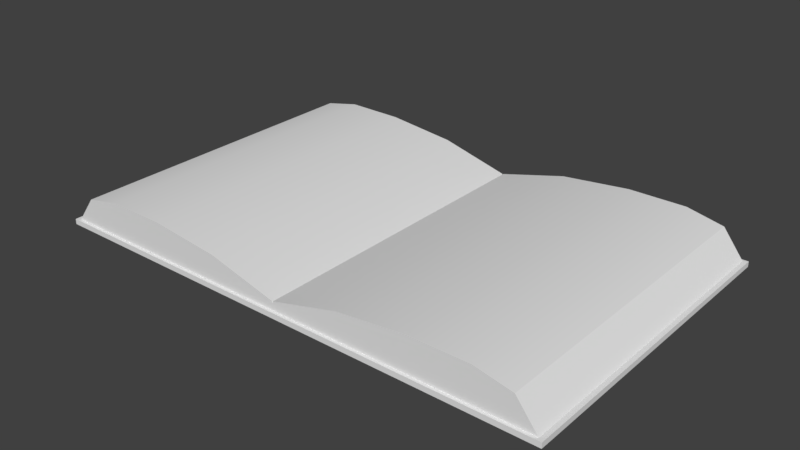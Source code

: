 # Source: openbook1.blend  (saved by Blender 2.78.0; exported with 4.5.12 LTS)
import bpy
from mathutils import Matrix  # noqa: F401  (used for matrix-valued properties, if any)

bpy.ops.wm.read_factory_settings(use_empty=True)
scene = bpy.context.scene
scene.name = 'Scene'

# ---- collections
col_collection_1 = bpy.data.collections.new('Collection 1'); scene.collection.children.link(col_collection_1)

# ---- materials (node trees are filled in below, after node groups)
mat_mia_material_x2sg = bpy.data.materials.new('mia_material_x2SG')
mat_mia_material_x2sg.alpha_threshold = 0.0
mat_mia_material_x2sg.use_transparent_shadow = False
mat_mia_material_x2sg.roughness = 0.5

# ---- material node trees

# ---- world
world_world = bpy.data.worlds.new('World'); scene.world = world_world
world_world.color = (0.05088, 0.05088, 0.05088)
world_world.use_sun_shadow = False
world_world.sun_shadow_jitter_overblur = 0.0
world_world.cycles.sampling_method = 'MANUAL'

# ---- meshes
me_polysurface1 = bpy.data.meshes.new('polySurface1')
me_polysurface1.from_pydata([(-12.05, 0.213, -7.534), (-12.03, 0.232, -7.534), (-12.03, 0.232, -7.555), (-12.05, 0.213, -7.555), (-0.03012, 0.213, -7.555), (-3.013, 0.213, -7.555), (-3.018, 0.2319, -7.555), (-0.03011, 0.2212, -7.555), (-0.03012, -0.0365, -7.534), (-3.013, -0.0365, -7.534), (-3.013, -0.0365, -7.555), (-0.03012, -0.0365, -7.555), (-0.03011, 0.2212, 7.555), (-3.018, 0.2319, 7.555), (-3.013, 0.213, 7.555), (-0.03012, 0.213, 7.555), (-0.02968, 0.6424, -7.555), (-3.296, 1.482, -7.555), (-3.296, 1.482, -7.534), (-0.02968, 0.6424, -7.534), (-6.036, 0.2387, -7.555), (-6.025, 0.213, -7.555), (-9.038, 0.213, -7.555), (-9.043, 0.2389, -7.555), (-6.025, -0.0365, -7.534), (-9.038, -0.0365, -7.534), (-9.038, -0.0365, -7.555), (-6.025, -0.0365, -7.555), (-6.036, 0.2387, 7.555), (-9.043, 0.2389, 7.555), (-9.038, 0.213, 7.555), (-6.025, 0.213, 7.555), (-6.592, 1.836, -7.555), (-9.321, 1.847, -7.555), (-9.321, 1.847, -7.534), (-6.592, 1.836, -7.534), (-11.04, 1.49, -7.555), (-11.04, 1.49, -7.534), (-12.02, 0.213, -7.555), (-12.0, 0.2321, -7.555), (-12.02, -0.0365, -7.534), (-12.02, -0.0365, -7.555), (-12.0, 0.2321, 7.555), (-12.02, 0.213, 7.555), (0.0, 0.549, -7.534), (0.0, 0.549, -7.555), (0.0, 0.2194, -7.555), (0.0, 0.213, -7.555), (0.0, -0.0365, -7.555), (0.0, -0.0365, -7.534), (0.0, 0.213, 7.555), (0.0, 0.2194, 7.555), (-0.03065, 0.213, -7.687), (-0.03065, -0.0365, -7.687), (-3.065, -0.0365, -7.687), (-3.065, 0.213, -7.687), (-3.065, 0.213, 7.687), (-3.065, -0.0365, 7.687), (-0.03065, -0.0365, 7.687), (-0.03065, 0.213, 7.687), (-6.13, 0.213, -7.687), (-6.13, -0.0365, -7.687), (-9.195, -0.0365, -7.687), (-9.195, 0.213, -7.687), (-9.195, 0.213, 7.687), (-9.195, -0.0365, 7.687), (-6.13, -0.0365, 7.687), (-6.13, 0.213, 7.687), (-12.23, -0.0365, -7.687), (-12.23, 0.213, -7.687), (-12.26, 0.213, -7.687), (-12.26, -0.0365, -7.687), (-12.26, -0.0365, -7.665), (-12.26, 0.213, -7.665), (-12.23, 0.213, 7.687), (-12.23, -0.0365, 7.687), (0.0, 0.213, -7.687), (0.0, -0.0365, -7.687), (0.0, -0.0365, 7.687), (0.0, 0.213, 7.687), (-0.03025, 0.213, -7.585), (-3.025, 0.213, -7.585), (-3.025, 0.213, 7.585), (-0.03025, 0.213, 7.585), (-0.03012, -0.0365, 7.555), (-3.013, -0.0365, 7.555), (-6.05, 0.213, -7.585), (-9.074, 0.213, -7.585), (-9.074, 0.213, 7.585), (-6.05, 0.213, 7.585), (-6.025, -0.0365, 7.555), (-9.038, -0.0365, 7.555), (-12.07, 0.213, -7.585), (-12.1, 0.213, -7.585), (-12.1, 0.213, -7.564), (-12.05, -0.0365, -7.534), (-12.05, -0.0365, -7.555), (-12.07, 0.213, 7.585), (-12.02, -0.0365, 7.555), (0.0, 0.213, -7.585), (0.0, 0.213, 7.585), (0.0, -0.0365, 7.555), (-9.321, 1.847, 7.555), (-11.04, 1.49, 7.555), (-11.06, 1.463, 7.555), (-9.314, 1.811, 7.555), (-6.592, 1.836, 7.555), (-6.577, 1.8, 7.555), (-3.296, 1.482, 7.555), (-3.289, 1.455, 7.555), (-0.02968, 0.6424, 7.555), (-0.02969, 0.6309, 7.555), (0.0, 0.54, 7.555), (0.0, 0.549, 7.555), (0.0, 0.54, -7.555), (-0.02969, 0.6309, -7.555), (-3.289, 1.455, -7.555), (-6.577, 1.8, -7.555), (-9.314, 1.811, -7.555), (-11.06, 1.463, -7.555), (-11.06, 1.486, -7.534), (-11.06, 1.486, -7.555), (-11.08, 1.459, -7.555), (-11.08, 1.459, -7.534), (-12.03, 0.232, 7.555), (-11.08, 1.459, 7.555), (-11.08, 1.459, 7.538), (-12.03, 0.232, 7.538), (-12.05, 0.213, 7.555), (-12.05, 0.213, 7.538), (-12.1, 0.213, 7.569), (-12.1, 0.213, 7.585), (-12.26, 0.213, 7.669), (-12.26, 0.213, 7.687), (-12.26, -0.0365, 7.669), (-12.26, -0.0365, 7.687), (-12.05, -0.0365, 7.555), (-12.05, -0.0365, 7.538), (-12.02, -0.0365, 7.538), (-9.038, -0.0365, 7.538), (-6.025, -0.0365, 7.538), (-3.013, -0.0365, 7.538), (-0.03012, -0.0365, 7.538), (0.0, -0.0365, 7.538), (-0.02968, 0.6424, 7.538), (0.0, 0.549, 7.538), (-3.296, 1.482, 7.538), (-6.592, 1.836, 7.538), (-9.321, 1.847, 7.538), (-11.04, 1.49, 7.538), (-11.06, 1.486, 7.555), (-11.06, 1.486, 7.538), (12.05, 0.213, -7.534), (12.05, 0.213, -7.555), (12.03, 0.232, -7.555), (12.03, 0.232, -7.534), (0.03012, 0.213, -7.555), (0.03011, 0.2212, -7.555), (3.018, 0.2319, -7.555), (3.013, 0.213, -7.555), (0.03012, -0.0365, -7.534), (0.03012, -0.0365, -7.555), (3.013, -0.0365, -7.555), (3.013, -0.0365, -7.534), (0.03011, 0.2212, 7.555), (0.03012, 0.213, 7.555), (3.013, 0.213, 7.555), (3.018, 0.2319, 7.555), (0.02968, 0.6424, -7.555), (0.02968, 0.6424, -7.534), (3.296, 1.482, -7.534), (3.296, 1.482, -7.555), (6.036, 0.2387, -7.555), (9.043, 0.2389, -7.555), (9.038, 0.213, -7.555), (6.025, 0.213, -7.555), (6.025, -0.0365, -7.534), (6.025, -0.0365, -7.555), (9.038, -0.0365, -7.555), (9.038, -0.0365, -7.534), (6.036, 0.2387, 7.555), (6.025, 0.213, 7.555), (9.038, 0.213, 7.555), (9.043, 0.2389, 7.555), (6.592, 1.836, -7.555), (6.592, 1.836, -7.534), (9.321, 1.847, -7.534), (9.321, 1.847, -7.555), (11.04, 1.49, -7.534), (11.04, 1.49, -7.555), (12.0, 0.2321, -7.555), (12.02, 0.213, -7.555), (12.02, -0.0365, -7.555), (12.02, -0.0365, -7.534), (12.02, 0.213, 7.555), (12.0, 0.2321, 7.555), (0.03065, 0.213, -7.687), (3.065, 0.213, -7.687), (3.065, -0.0365, -7.687), (0.03065, -0.0365, -7.687), (3.065, 0.213, 7.687), (0.03065, 0.213, 7.687), (0.03065, -0.0365, 7.687), (3.065, -0.0365, 7.687), (6.13, 0.213, -7.687), (9.195, 0.213, -7.687), (9.195, -0.0365, -7.687), (6.13, -0.0365, -7.687), (9.195, 0.213, 7.687), (6.13, 0.213, 7.687), (6.13, -0.0365, 7.687), (9.195, -0.0365, 7.687), (12.23, 0.213, -7.687), (12.23, -0.0365, -7.687), (12.26, 0.213, -7.687), (12.26, 0.213, -7.665), (12.26, -0.0365, -7.665), (12.26, -0.0365, -7.687), (12.23, 0.213, 7.687), (12.23, -0.0365, 7.687), (3.025, 0.213, -7.585), (0.03025, 0.213, -7.585), (0.03025, 0.213, 7.585), (3.025, 0.213, 7.585), (0.03012, -0.0365, 7.555), (3.013, -0.0365, 7.555), (9.074, 0.213, -7.585), (6.05, 0.213, -7.585), (6.05, 0.213, 7.585), (9.074, 0.213, 7.585), (6.025, -0.0365, 7.555), (9.038, -0.0365, 7.555), (12.07, 0.213, -7.585), (12.1, 0.213, -7.564), (12.1, 0.213, -7.585), (12.05, -0.0365, -7.534), (12.05, -0.0365, -7.555), (12.07, 0.213, 7.585), (12.02, -0.0365, 7.555), (9.321, 1.847, 7.555), (9.314, 1.811, 7.555), (11.06, 1.463, 7.555), (11.04, 1.49, 7.555), (6.592, 1.836, 7.555), (6.577, 1.8, 7.555), (3.296, 1.482, 7.555), (3.289, 1.455, 7.555), (0.02968, 0.6424, 7.555), (0.02969, 0.6309, 7.555), (0.02969, 0.6309, -7.555), (3.289, 1.455, -7.555), (6.577, 1.8, -7.555), (9.314, 1.811, -7.555), (11.06, 1.463, -7.555), (11.06, 1.486, -7.534), (11.08, 1.459, -7.534), (11.08, 1.459, -7.555), (11.06, 1.486, -7.555), (12.03, 0.232, 7.555), (12.03, 0.232, 7.538), (11.08, 1.459, 7.538), (11.08, 1.459, 7.555), (12.05, 0.213, 7.555), (12.05, 0.213, 7.538), (12.1, 0.213, 7.569), (12.1, 0.213, 7.585), (12.26, 0.213, 7.669), (12.26, 0.213, 7.687), (12.26, -0.0365, 7.669), (12.26, -0.0365, 7.687), (12.05, -0.0365, 7.555), (12.05, -0.0365, 7.538), (9.038, -0.0365, 7.538), (12.02, -0.0365, 7.538), (6.025, -0.0365, 7.538), (3.013, -0.0365, 7.538), (0.03012, -0.0365, 7.538), (0.02968, 0.6424, 7.538), (3.296, 1.482, 7.538), (6.592, 1.836, 7.538), (9.321, 1.847, 7.538), (11.04, 1.49, 7.538), (11.06, 1.486, 7.538), (11.06, 1.486, 7.555)], [], [(0, 1, 2, 3), (4, 5, 6, 7), (8, 9, 10, 11), (12, 13, 14, 15), (16, 17, 18, 19), (20, 21, 22, 23), (24, 25, 26, 27), (28, 29, 30, 31), (32, 33, 34, 35), (17, 32, 35, 18), (5, 21, 20, 6), (9, 24, 27, 10), (13, 28, 31, 14), (33, 36, 37, 34), (22, 38, 39, 23), (25, 40, 41, 26), (29, 42, 43, 30), (16, 19, 44, 45), (46, 47, 4, 7), (48, 49, 8, 11), (50, 51, 12, 15), (52, 53, 54, 55), (56, 57, 58, 59), (60, 61, 62, 63), (64, 65, 66, 67), (55, 54, 61, 60), (67, 66, 57, 56), (63, 62, 68, 69), (70, 71, 72, 73), (74, 75, 65, 64), (76, 77, 53, 52), (59, 58, 78, 79), (4, 80, 81, 5), (10, 54, 53, 11), (14, 82, 83, 15), (84, 58, 57, 85), (21, 86, 87, 22), (26, 62, 61, 27), (30, 88, 89, 31), (90, 66, 65, 91), (5, 81, 86, 21), (27, 61, 54, 10), (31, 89, 82, 14), (85, 57, 66, 90), (22, 87, 92, 38), (41, 68, 62, 26), (3, 93, 94, 0), (95, 72, 71, 96), (43, 97, 88, 30), (91, 65, 75, 98), (47, 99, 80, 4), (11, 53, 77, 48), (15, 83, 100, 50), (101, 78, 58, 84), (102, 103, 104, 105), (106, 102, 105, 107), (108, 106, 107, 109), (110, 108, 109, 111), (112, 113, 110, 111), (45, 114, 115, 16), (116, 17, 16, 115), (117, 32, 17, 116), (32, 117, 118, 33), (119, 36, 33, 118), (120, 121, 122, 123), (114, 46, 7, 115), (6, 116, 115, 7), (20, 117, 116, 6), (117, 20, 23, 118), (39, 119, 118, 23), (1, 123, 122, 2), (105, 104, 42, 29), (107, 105, 29, 28), (109, 107, 28, 13), (111, 109, 13, 12), (51, 112, 111, 12), (83, 59, 79, 100), (82, 56, 59, 83), (89, 67, 56, 82), (88, 64, 67, 89), (97, 74, 64, 88), (93, 70, 73, 94), (87, 63, 69, 92), (86, 60, 63, 87), (81, 55, 60, 86), (80, 52, 55, 81), (99, 76, 52, 80), (124, 125, 126, 127), (128, 124, 127, 129), (130, 131, 128, 129), (132, 133, 131, 130), (134, 135, 133, 132), (136, 135, 134, 137), (91, 98, 138, 139), (90, 91, 139, 140), (85, 90, 140, 141), (84, 85, 141, 142), (143, 101, 84, 142), (144, 110, 113, 145), (146, 108, 110, 144), (147, 106, 108, 146), (148, 102, 106, 147), (149, 103, 102, 148), (125, 150, 151, 126), (127, 126, 123, 1), (129, 127, 1, 0), (94, 130, 129, 0), (73, 132, 130, 94), (72, 134, 132, 73), (137, 134, 72, 95), (139, 138, 40, 25), (140, 139, 25, 24), (141, 140, 24, 9), (142, 141, 9, 8), (49, 143, 142, 8), (19, 144, 145, 44), (18, 146, 144, 19), (35, 147, 146, 18), (34, 148, 147, 35), (37, 149, 148, 34), (151, 120, 123, 126), (122, 121, 36, 119), (2, 122, 119, 39), (38, 3, 2, 39), (92, 93, 3, 38), (69, 70, 93, 92), (68, 71, 70, 69), (96, 71, 68, 41), (40, 95, 96, 41), (138, 137, 95, 40), (98, 136, 137, 138), (75, 135, 136, 98), (133, 135, 75, 74), (131, 133, 74, 97), (128, 131, 97, 43), (42, 124, 128, 43), (104, 125, 124, 42), (103, 150, 125, 104), (151, 150, 103, 149), (120, 151, 149, 37), (36, 121, 120, 37), (152, 153, 154, 155), (156, 157, 158, 159), (160, 161, 162, 163), (164, 165, 166, 167), (168, 169, 170, 171), (172, 173, 174, 175), (176, 177, 178, 179), (180, 181, 182, 183), (184, 185, 186, 187), (171, 170, 185, 184), (159, 158, 172, 175), (163, 162, 177, 176), (167, 166, 181, 180), (187, 186, 188, 189), (174, 173, 190, 191), (179, 178, 192, 193), (183, 182, 194, 195), (168, 45, 44, 169), (46, 157, 156, 47), (48, 161, 160, 49), (50, 165, 164, 51), (196, 197, 198, 199), (200, 201, 202, 203), (204, 205, 206, 207), (208, 209, 210, 211), (197, 204, 207, 198), (209, 200, 203, 210), (205, 212, 213, 206), (214, 215, 216, 217), (218, 208, 211, 219), (76, 196, 199, 77), (201, 79, 78, 202), (156, 159, 220, 221), (162, 161, 199, 198), (166, 165, 222, 223), (224, 225, 203, 202), (175, 174, 226, 227), (178, 177, 207, 206), (182, 181, 228, 229), (230, 231, 211, 210), (159, 175, 227, 220), (177, 162, 198, 207), (181, 166, 223, 228), (225, 230, 210, 203), (174, 191, 232, 226), (192, 178, 206, 213), (153, 152, 233, 234), (235, 236, 217, 216), (194, 182, 229, 237), (231, 238, 219, 211), (47, 156, 221, 99), (161, 48, 77, 199), (165, 50, 100, 222), (101, 224, 202, 78), (239, 240, 241, 242), (243, 244, 240, 239), (245, 246, 244, 243), (247, 248, 246, 245), (112, 248, 247, 113), (45, 168, 249, 114), (250, 249, 168, 171), (251, 250, 171, 184), (184, 187, 252, 251), (253, 252, 187, 189), (254, 255, 256, 257), (114, 249, 157, 46), (158, 157, 249, 250), (172, 158, 250, 251), (251, 252, 173, 172), (190, 173, 252, 253), (155, 154, 256, 255), (240, 183, 195, 241), (244, 180, 183, 240), (246, 167, 180, 244), (248, 164, 167, 246), (51, 164, 248, 112), (222, 100, 79, 201), (223, 222, 201, 200), (228, 223, 200, 209), (229, 228, 209, 208), (237, 229, 208, 218), (234, 233, 215, 214), (226, 232, 212, 205), (227, 226, 205, 204), (220, 227, 204, 197), (221, 220, 197, 196), (99, 221, 196, 76), (258, 259, 260, 261), (262, 263, 259, 258), (264, 263, 262, 265), (266, 264, 265, 267), (268, 266, 267, 269), (270, 271, 268, 269), (231, 272, 273, 238), (230, 274, 272, 231), (225, 275, 274, 230), (224, 276, 275, 225), (143, 276, 224, 101), (277, 145, 113, 247), (278, 277, 247, 245), (279, 278, 245, 243), (280, 279, 243, 239), (281, 280, 239, 242), (261, 260, 282, 283), (259, 155, 255, 260), (263, 152, 155, 259), (233, 152, 263, 264), (215, 233, 264, 266), (216, 215, 266, 268), (271, 235, 216, 268), (272, 179, 193, 273), (274, 176, 179, 272), (275, 163, 176, 274), (276, 160, 163, 275), (49, 160, 276, 143), (169, 44, 145, 277), (170, 169, 277, 278), (185, 170, 278, 279), (186, 185, 279, 280), (188, 186, 280, 281), (282, 260, 255, 254), (256, 253, 189, 257), (154, 190, 253, 256), (191, 190, 154, 153), (232, 191, 153, 234), (212, 232, 234, 214), (213, 212, 214, 217), (236, 192, 213, 217), (193, 192, 236, 235), (273, 193, 235, 271), (238, 273, 271, 270), (219, 238, 270, 269), (267, 218, 219, 269), (265, 237, 218, 267), (262, 194, 237, 265), (195, 194, 262, 258), (241, 195, 258, 261), (242, 241, 261, 283), (282, 281, 242, 283), (254, 188, 281, 282), (189, 188, 254, 257)])
me_polysurface1.polygons.foreach_set('use_smooth', [True] * 282)
_k = set([(0, 3), (0, 129), (2, 3), (2, 122), (3, 38), (4, 5), (4, 47), (5, 21), (14, 15), (14, 31), (15, 50), (16, 17), (16, 45), (17, 32), (21, 22), (22, 38), (30, 31), (30, 43), (32, 33), (33, 36), (36, 121), (43, 128), (44, 45), (44, 145), (45, 114), (45, 168), (46, 47), (46, 114), (47, 99), (47, 156), (48, 49), (48, 77), (49, 143), (50, 51), (50, 100), (50, 165), (51, 112), (52, 55), (52, 76), (53, 54), (53, 77), (54, 61), (55, 60), (56, 59), (56, 67), (57, 58), (57, 66), (58, 78), (59, 79), (60, 63), (61, 62), (62, 68), (63, 69), (64, 67), (64, 74), (65, 66), (65, 75), (68, 71), (69, 70), (70, 71), (70, 73), (71, 72), (72, 134), (73, 132), (74, 133), (75, 135), (76, 77), (76, 99), (76, 196), (77, 199), (78, 79), (78, 101), (78, 202), (79, 100), (79, 201), (101, 143), (102, 103), (102, 106), (103, 150), (106, 108), (108, 110), (110, 113), (112, 113), (113, 145), (113, 247), (120, 121), (120, 151), (121, 122), (124, 125), (124, 128), (125, 150), (128, 129), (132, 133), (133, 135), (134, 135), (150, 151), (152, 153), (152, 263), (153, 154), (153, 191), (154, 256), (156, 159), (159, 175), (165, 166), (166, 181), (168, 171), (171, 184), (174, 175), (174, 191), (181, 182), (182, 194), (184, 187), (187, 189), (189, 257), (194, 262), (196, 197), (197, 204), (198, 199), (198, 207), (200, 201), (200, 209), (202, 203), (203, 210), (204, 205), (205, 212), (206, 207), (206, 213), (208, 209), (208, 218), (210, 211), (211, 219), (212, 214), (213, 217), (214, 215), (214, 217), (215, 266), (216, 217), (216, 268), (218, 267), (219, 269), (239, 242), (239, 243), (242, 283), (243, 245), (245, 247), (254, 257), (254, 282), (256, 257), (258, 261), (258, 262), (261, 283), (262, 263), (266, 267), (267, 269), (268, 269), (282, 283)])
me_polysurface1.attributes.new('sharp_edge', 'BOOLEAN', 'EDGE').data.foreach_set('value', [ (min(e.vertices), max(e.vertices)) in _k for e in me_polysurface1.edges])
_uv = me_polysurface1.uv_layers.new(name='UVMap')
_uv.uv.foreach_set('vector', [0.6688, 0.1461, 0.6686, 0.1455, 0.669, 0.1453, 0.6692, 0.1459, 0.9419, 0.136, 0.8716, 0.1388, 0.8715, 0.1383, 0.9419, 0.1358, 0.7631, 0.6434, 0.6983, 0.6434, 0.6983, 0.643, 0.7631, 0.643, 0.05012, 0.1258, 0.1248, 0.1357, 0.1248, 0.1362, 0.0501, 0.126, 0.4873, 0.5712, 0.41, 0.571, 0.41, 0.5705, 0.4873, 0.5707, 0.8005, 0.141, 0.8008, 0.1416, 0.7391, 0.1434, 0.739, 0.1427, 0.6329, 0.6434, 0.5674, 0.6434, 0.5674, 0.643, 0.6329, 0.643, 0.198, 0.1424, 0.262, 0.1427, 0.2618, 0.1434, 0.198, 0.1431, 0.3326, 0.571, 0.2688, 0.571, 0.2687, 0.5706, 0.3326, 0.5705, 0.41, 0.571, 0.3326, 0.571, 0.3326, 0.5705, 0.41, 0.5705, 0.8716, 0.1388, 0.8008, 0.1416, 0.8005, 0.141, 0.8715, 0.1383, 0.6983, 0.6434, 0.6329, 0.6434, 0.6329, 0.643, 0.6983, 0.643, 0.1248, 0.1357, 0.198, 0.1424, 0.198, 0.1431, 0.1248, 0.1362, 0.2688, 0.571, 0.2277, 0.5711, 0.2277, 0.5706, 0.2687, 0.5706, 0.7391, 0.1434, 0.6696, 0.1452, 0.6694, 0.1446, 0.739, 0.1427, 0.5674, 0.6434, 0.5027, 0.6434, 0.5027, 0.643, 0.5674, 0.643, 0.262, 0.1427, 0.3075, 0.1433, 0.3075, 0.1439, 0.2618, 0.1434, 0.4873, 0.5712, 0.4873, 0.5707, 0.4896, 0.5707, 0.4896, 0.5712, 0.9426, 0.1358, 0.9426, 0.1359, 0.9419, 0.136, 0.9419, 0.1358, 0.7637, 0.643, 0.7637, 0.6434, 0.7631, 0.6434, 0.7631, 0.643, 0.04939, 0.1259, 0.04941, 0.1258, 0.05012, 0.1258, 0.0501, 0.126, 0.7631, 0.6347, 0.7631, 0.6401, 0.6972, 0.6401, 0.6972, 0.6347, 0.6972, 0.9794, 0.6972, 0.974, 0.7631, 0.974, 0.7631, 0.9794, 0.6306, 0.6347, 0.6306, 0.6401, 0.564, 0.6401, 0.564, 0.6347, 0.564, 0.9794, 0.564, 0.974, 0.6306, 0.974, 0.6306, 0.9794, 0.6972, 0.6347, 0.6972, 0.6401, 0.6306, 0.6401, 0.6306, 0.6347, 0.6306, 0.9794, 0.6306, 0.974, 0.6972, 0.974, 0.6972, 0.9794, 0.564, 0.6347, 0.564, 0.6401, 0.4982, 0.6401, 0.4982, 0.6347, 0.492, 0.6401, 0.4974, 0.6401, 0.4974, 0.6406, 0.492, 0.6406, 0.4982, 0.9794, 0.4982, 0.974, 0.564, 0.974, 0.564, 0.9794, 0.7637, 0.6347, 0.7637, 0.6401, 0.7631, 0.6401, 0.7631, 0.6347, 0.7631, 0.9794, 0.7631, 0.974, 0.7637, 0.974, 0.7637, 0.9794, 0.7631, 0.6318, 0.7631, 0.6325, 0.698, 0.6325, 0.6983, 0.6318, 0.6983, 0.643, 0.6972, 0.6401, 0.7631, 0.6401, 0.7631, 0.643, 0.6983, 0.9823, 0.698, 0.9816, 0.7631, 0.9816, 0.7631, 0.9823, 0.7631, 0.9712, 0.7631, 0.974, 0.6972, 0.974, 0.6983, 0.9712, 0.6329, 0.6318, 0.6323, 0.6325, 0.5666, 0.6325, 0.5674, 0.6318, 0.5674, 0.643, 0.564, 0.6401, 0.6306, 0.6401, 0.6329, 0.643, 0.5674, 0.9823, 0.5666, 0.9816, 0.6323, 0.9816, 0.6329, 0.9823, 0.6329, 0.9712, 0.6306, 0.974, 0.564, 0.974, 0.5674, 0.9712, 0.6983, 0.6318, 0.698, 0.6325, 0.6323, 0.6325, 0.6329, 0.6318, 0.6329, 0.643, 0.6306, 0.6401, 0.6972, 0.6401, 0.6983, 0.643, 0.6329, 0.9823, 0.6323, 0.9816, 0.698, 0.9816, 0.6983, 0.9823, 0.6983, 0.9712, 0.6972, 0.974, 0.6306, 0.974, 0.6329, 0.9712, 0.5674, 0.6318, 0.5666, 0.6325, 0.5017, 0.6325, 0.5027, 0.6318, 0.5027, 0.643, 0.4982, 0.6401, 0.564, 0.6401, 0.5674, 0.643, 0.4875, 0.643, 0.4885, 0.6423, 0.4885, 0.6428, 0.4875, 0.6434, 0.502, 0.6434, 0.4974, 0.6406, 0.4974, 0.6401, 0.502, 0.643, 0.5027, 0.9823, 0.5017, 0.9816, 0.5666, 0.9816, 0.5674, 0.9823, 0.5674, 0.9712, 0.564, 0.974, 0.4982, 0.974, 0.5027, 0.9712, 0.7637, 0.6318, 0.7637, 0.6325, 0.7631, 0.6325, 0.7631, 0.6318, 0.7631, 0.643, 0.7631, 0.6401, 0.7637, 0.6401, 0.7637, 0.643, 0.7631, 0.9823, 0.7631, 0.9816, 0.7637, 0.9816, 0.7637, 0.9823, 0.7637, 0.9712, 0.7637, 0.974, 0.7631, 0.974, 0.7631, 0.9712, 0.2703, 0.1066, 0.3071, 0.1109, 0.3071, 0.1118, 0.2701, 0.1075, 0.2, 0.1086, 0.2703, 0.1066, 0.2701, 0.1075, 0.1999, 0.1096, 0.1248, 0.1118, 0.2, 0.1086, 0.1999, 0.1096, 0.1248, 0.1124, 0.05141, 0.116, 0.1248, 0.1118, 0.1248, 0.1124, 0.05137, 0.1162, 0.0504, 0.1183, 0.05043, 0.118, 0.05141, 0.116, 0.05137, 0.1162, 0.9423, 0.128, 0.9423, 0.1282, 0.9415, 0.1261, 0.9415, 0.1258, 0.8642, 0.1162, 0.864, 0.1156, 0.9415, 0.1258, 0.9415, 0.1261, 0.7865, 0.1107, 0.7861, 0.1098, 0.864, 0.1156, 0.8642, 0.1162, 0.7861, 0.1098, 0.7865, 0.1107, 0.7171, 0.1075, 0.7169, 0.1066, 0.6674, 0.1118, 0.6671, 0.111, 0.7169, 0.1066, 0.7171, 0.1075, 0.6665, 0.1116, 0.667, 0.1115, 0.6673, 0.1123, 0.6668, 0.1125, 0.9423, 0.1282, 0.9426, 0.1358, 0.9419, 0.1358, 0.9415, 0.1261, 0.8715, 0.1383, 0.8642, 0.1162, 0.9415, 0.1261, 0.9419, 0.1358, 0.8005, 0.141, 0.7865, 0.1107, 0.8642, 0.1162, 0.8715, 0.1383, 0.7865, 0.1107, 0.8005, 0.141, 0.739, 0.1427, 0.7171, 0.1075, 0.6694, 0.1446, 0.6674, 0.1118, 0.7171, 0.1075, 0.739, 0.1427, 0.6686, 0.1455, 0.6668, 0.1125, 0.6673, 0.1123, 0.669, 0.1453, 0.2701, 0.1075, 0.3071, 0.1118, 0.3075, 0.1433, 0.262, 0.1427, 0.1999, 0.1096, 0.2701, 0.1075, 0.262, 0.1427, 0.198, 0.1424, 0.1248, 0.1124, 0.1999, 0.1096, 0.198, 0.1424, 0.1248, 0.1357, 0.05137, 0.1162, 0.1248, 0.1124, 0.1248, 0.1357, 0.05012, 0.1258, 0.04941, 0.1258, 0.0504, 0.1183, 0.05137, 0.1162, 0.05012, 0.1258, 0.7631, 0.9816, 0.7631, 0.9794, 0.7637, 0.9794, 0.7637, 0.9816, 0.698, 0.9816, 0.6972, 0.9794, 0.7631, 0.9794, 0.7631, 0.9816, 0.6323, 0.9816, 0.6306, 0.9794, 0.6972, 0.9794, 0.698, 0.9816, 0.5666, 0.9816, 0.564, 0.9794, 0.6306, 0.9794, 0.6323, 0.9816, 0.5017, 0.9816, 0.4982, 0.9794, 0.564, 0.9794, 0.5666, 0.9816, 0.4885, 0.6423, 0.492, 0.6401, 0.492, 0.6406, 0.4885, 0.6428, 0.5666, 0.6325, 0.564, 0.6347, 0.4982, 0.6347, 0.5017, 0.6325, 0.6323, 0.6325, 0.6306, 0.6347, 0.564, 0.6347, 0.5666, 0.6325, 0.698, 0.6325, 0.6972, 0.6347, 0.6306, 0.6347, 0.6323, 0.6325, 0.7631, 0.6325, 0.7631, 0.6347, 0.6972, 0.6347, 0.698, 0.6325, 0.7637, 0.6325, 0.7637, 0.6347, 0.7631, 0.6347, 0.7631, 0.6325, 0.3081, 0.1438, 0.3073, 0.1122, 0.3077, 0.1121, 0.3085, 0.1438, 0.3081, 0.1444, 0.3081, 0.1438, 0.3085, 0.1438, 0.3085, 0.1444, 0.4885, 0.9715, 0.4885, 0.9718, 0.4875, 0.9712, 0.4875, 0.9708, 0.492, 0.9737, 0.492, 0.974, 0.4885, 0.9718, 0.4885, 0.9715, 0.4974, 0.9737, 0.4974, 0.974, 0.492, 0.974, 0.492, 0.9737, 0.502, 0.9712, 0.4974, 0.974, 0.4974, 0.9737, 0.502, 0.9708, 0.5674, 0.9712, 0.5027, 0.9712, 0.5027, 0.9708, 0.5674, 0.9708, 0.6329, 0.9712, 0.5674, 0.9712, 0.5674, 0.9708, 0.6329, 0.9708, 0.6983, 0.9712, 0.6329, 0.9712, 0.6329, 0.9708, 0.6983, 0.9708, 0.7631, 0.9712, 0.6983, 0.9712, 0.6983, 0.9708, 0.7631, 0.9708, 0.7637, 0.9708, 0.7637, 0.9712, 0.7631, 0.9712, 0.7631, 0.9708, 0.4877, 0.2158, 0.4877, 0.2154, 0.49, 0.2154, 0.49, 0.2158, 0.4101, 0.2159, 0.4101, 0.2155, 0.4877, 0.2154, 0.4877, 0.2158, 0.3326, 0.2159, 0.3326, 0.2155, 0.4101, 0.2155, 0.4101, 0.2159, 0.2688, 0.2158, 0.2688, 0.2154, 0.3326, 0.2155, 0.3326, 0.2159, 0.2277, 0.2157, 0.2277, 0.2153, 0.2688, 0.2154, 0.2688, 0.2158, 0.3073, 0.1122, 0.3073, 0.1113, 0.3077, 0.1113, 0.3077, 0.1121, 0.3085, 0.1438, 0.3077, 0.1121, 0.6668, 0.1125, 0.6686, 0.1455, 0.3085, 0.1444, 0.3085, 0.1438, 0.6686, 0.1455, 0.6688, 0.1461, 0.4885, 0.6428, 0.4885, 0.9715, 0.4875, 0.9708, 0.4875, 0.6434, 0.492, 0.6406, 0.492, 0.9737, 0.4885, 0.9715, 0.4885, 0.6428, 0.4974, 0.6406, 0.4974, 0.9737, 0.492, 0.9737, 0.492, 0.6406, 0.502, 0.9708, 0.4974, 0.9737, 0.4974, 0.6406, 0.502, 0.6434, 0.5674, 0.9708, 0.5027, 0.9708, 0.5027, 0.6434, 0.5674, 0.6434, 0.6329, 0.9708, 0.5674, 0.9708, 0.5674, 0.6434, 0.6329, 0.6434, 0.6983, 0.9708, 0.6329, 0.9708, 0.6329, 0.6434, 0.6983, 0.6434, 0.7631, 0.9708, 0.6983, 0.9708, 0.6983, 0.6434, 0.7631, 0.6434, 0.7637, 0.6434, 0.7637, 0.9708, 0.7631, 0.9708, 0.7631, 0.6434, 0.4873, 0.5707, 0.4877, 0.2158, 0.49, 0.2158, 0.4896, 0.5707, 0.41, 0.5705, 0.4101, 0.2159, 0.4877, 0.2158, 0.4873, 0.5707, 0.3326, 0.5705, 0.3326, 0.2159, 0.4101, 0.2159, 0.41, 0.5705, 0.2687, 0.5706, 0.2688, 0.2158, 0.3326, 0.2159, 0.3326, 0.5705, 0.2277, 0.5706, 0.2277, 0.2157, 0.2688, 0.2158, 0.2687, 0.5706, 0.3077, 0.1113, 0.6665, 0.1116, 0.6668, 0.1125, 0.3077, 0.1121, 0.6673, 0.1123, 0.667, 0.1115, 0.6671, 0.111, 0.6674, 0.1118, 0.669, 0.1453, 0.6673, 0.1123, 0.6674, 0.1118, 0.6694, 0.1446, 0.6696, 0.1452, 0.6692, 0.1459, 0.669, 0.1453, 0.6694, 0.1446, 0.5017, 0.6325, 0.5009, 0.6325, 0.502, 0.6318, 0.5027, 0.6318, 0.4982, 0.6347, 0.4974, 0.6347, 0.5009, 0.6325, 0.5017, 0.6325, 0.4982, 0.6401, 0.4974, 0.6401, 0.4974, 0.6347, 0.4982, 0.6347, 0.502, 0.643, 0.4974, 0.6401, 0.4982, 0.6401, 0.5027, 0.643, 0.5027, 0.6434, 0.502, 0.6434, 0.502, 0.643, 0.5027, 0.643, 0.5027, 0.9708, 0.502, 0.9708, 0.502, 0.6434, 0.5027, 0.6434, 0.5027, 0.9712, 0.502, 0.9712, 0.502, 0.9708, 0.5027, 0.9708, 0.4982, 0.974, 0.4974, 0.974, 0.502, 0.9712, 0.5027, 0.9712, 0.4974, 0.9794, 0.4974, 0.974, 0.4982, 0.974, 0.4982, 0.9794, 0.5009, 0.9816, 0.4974, 0.9794, 0.4982, 0.9794, 0.5017, 0.9816, 0.502, 0.9823, 0.5009, 0.9816, 0.5017, 0.9816, 0.5027, 0.9823, 0.3075, 0.1433, 0.3081, 0.1438, 0.3081, 0.1444, 0.3075, 0.1439, 0.3071, 0.1118, 0.3073, 0.1122, 0.3081, 0.1438, 0.3075, 0.1433, 0.3071, 0.1109, 0.3073, 0.1113, 0.3073, 0.1122, 0.3071, 0.1118, 0.2272, 0.2157, 0.2272, 0.2153, 0.2277, 0.2153, 0.2277, 0.2157, 0.2272, 0.5706, 0.2272, 0.2157, 0.2277, 0.2157, 0.2277, 0.5706, 0.2277, 0.5711, 0.2272, 0.5711, 0.2272, 0.5706, 0.2277, 0.5706, 0.3212, 0.07833, 0.3206, 0.07823, 0.3207, 0.07761, 0.3213, 0.07773, 0.07818, 0.07391, 0.07817, 0.07371, 0.1479, 0.06997, 0.1478, 0.07042, 0.2025, 0.6428, 0.2025, 0.6423, 0.2673, 0.6423, 0.2673, 0.6428, 0.9064, 0.06409, 0.9064, 0.06428, 0.8363, 0.06656, 0.8362, 0.06612, 0.4918, 0.5711, 0.4918, 0.5706, 0.5691, 0.5705, 0.5691, 0.571, 0.2188, 0.07258, 0.2697, 0.07814, 0.2694, 0.07883, 0.2186, 0.0732, 0.3327, 0.6428, 0.3327, 0.6423, 0.3982, 0.6423, 0.3982, 0.6428, 0.7667, 0.06837, 0.767, 0.06895, 0.7154, 0.07498, 0.7149, 0.07429, 0.6465, 0.571, 0.6465, 0.5705, 0.7104, 0.5705, 0.7104, 0.571, 0.5691, 0.571, 0.5691, 0.5705, 0.6465, 0.5705, 0.6465, 0.571, 0.1478, 0.07042, 0.1479, 0.06997, 0.2188, 0.07258, 0.2186, 0.0732, 0.2673, 0.6428, 0.2673, 0.6423, 0.3327, 0.6423, 0.3327, 0.6428, 0.8362, 0.06612, 0.8363, 0.06656, 0.767, 0.06895, 0.7667, 0.06837, 0.7104, 0.571, 0.7104, 0.5705, 0.7514, 0.5706, 0.7514, 0.5711, 0.2694, 0.07883, 0.2697, 0.07814, 0.3203, 0.07691, 0.3201, 0.07749, 0.3982, 0.6428, 0.3982, 0.6423, 0.4629, 0.6423, 0.4629, 0.6428, 0.7149, 0.07429, 0.7154, 0.07498, 0.6551, 0.07254, 0.655, 0.07194, 0.4918, 0.5711, 0.4896, 0.5711, 0.4895, 0.5706, 0.4918, 0.5706, 0.07748, 0.07389, 0.07817, 0.07371, 0.07818, 0.07391, 0.07751, 0.07404, 0.2019, 0.6423, 0.2025, 0.6423, 0.2025, 0.6428, 0.2019, 0.6428, 0.9071, 0.06432, 0.9064, 0.06428, 0.9064, 0.06409, 0.9071, 0.06417, 0.2025, 0.634, 0.2684, 0.634, 0.2684, 0.6395, 0.2025, 0.6395, 0.2684, 0.9788, 0.2025, 0.9788, 0.2025, 0.9734, 0.2684, 0.9734, 0.335, 0.634, 0.4016, 0.634, 0.4016, 0.6395, 0.335, 0.6395, 0.4016, 0.9788, 0.335, 0.9788, 0.335, 0.9734, 0.4016, 0.9734, 0.2684, 0.634, 0.335, 0.634, 0.335, 0.6395, 0.2684, 0.6395, 0.335, 0.9788, 0.2684, 0.9788, 0.2684, 0.9734, 0.335, 0.9734, 0.4016, 0.634, 0.4674, 0.634, 0.4674, 0.6395, 0.4016, 0.6395, 0.4736, 0.6395, 0.4736, 0.6399, 0.4682, 0.6399, 0.4682, 0.6395, 0.4674, 0.9788, 0.4016, 0.9788, 0.4016, 0.9734, 0.4674, 0.9734, 0.2019, 0.634, 0.2025, 0.634, 0.2025, 0.6395, 0.2019, 0.6395, 0.2025, 0.9788, 0.2019, 0.9788, 0.2019, 0.9734, 0.2025, 0.9734, 0.07818, 0.07391, 0.1478, 0.07042, 0.1481, 0.07113, 0.07808, 0.07505, 0.2673, 0.6423, 0.2025, 0.6423, 0.2025, 0.6395, 0.2684, 0.6395, 0.8363, 0.06656, 0.9064, 0.06428, 0.9064, 0.06502, 0.8361, 0.06729, 0.2025, 0.9705, 0.2673, 0.9705, 0.2684, 0.9734, 0.2025, 0.9734, 0.2186, 0.0732, 0.2694, 0.07883, 0.2909, 0.07274, 0.2192, 0.07388, 0.3982, 0.6423, 0.3327, 0.6423, 0.335, 0.6395, 0.4016, 0.6395, 0.7154, 0.07498, 0.767, 0.06895, 0.7664, 0.06968, 0.7152, 0.07688, 0.3327, 0.9705, 0.3982, 0.9705, 0.4016, 0.9734, 0.335, 0.9734, 0.1478, 0.07042, 0.2186, 0.0732, 0.2192, 0.07388, 0.1481, 0.07113, 0.3327, 0.6423, 0.2673, 0.6423, 0.2684, 0.6395, 0.335, 0.6395, 0.767, 0.06895, 0.8363, 0.06656, 0.8361, 0.06729, 0.7664, 0.06968, 0.2673, 0.9705, 0.3327, 0.9705, 0.335, 0.9734, 0.2684, 0.9734, 0.2694, 0.07883, 0.3201, 0.07749, 0.3198, 0.07874, 0.2909, 0.07274, 0.4629, 0.6423, 0.3982, 0.6423, 0.4016, 0.6395, 0.4674, 0.6395, 0.3206, 0.07823, 0.3212, 0.07833, 0.3205, 0.07944, 0.32, 0.07944, 0.4636, 0.6428, 0.4636, 0.6423, 0.4682, 0.6395, 0.4682, 0.6399, 0.6551, 0.07254, 0.7154, 0.07498, 0.7152, 0.07688, 0.6549, 0.07379, 0.3982, 0.9705, 0.4629, 0.9705, 0.4674, 0.9734, 0.4016, 0.9734, 0.07751, 0.07404, 0.07818, 0.07391, 0.07808, 0.07505, 0.07758, 0.07474, 0.2025, 0.6423, 0.2019, 0.6423, 0.2019, 0.6395, 0.2025, 0.6395, 0.9064, 0.06428, 0.9071, 0.06432, 0.9071, 0.06505, 0.9064, 0.06502, 0.2019, 0.9705, 0.2025, 0.9705, 0.2025, 0.9734, 0.2019, 0.9734, 0.6905, 0.03889, 0.6912, 0.03987, 0.6538, 0.04126, 0.6538, 0.04037, 0.7524, 0.03854, 0.7528, 0.03936, 0.6912, 0.03987, 0.6905, 0.03889, 0.8289, 0.04366, 0.8291, 0.04428, 0.7528, 0.03936, 0.7524, 0.03854, 0.9057, 0.05377, 0.9057, 0.05404, 0.8291, 0.04428, 0.8289, 0.04366, 0.9065, 0.05612, 0.9057, 0.05404, 0.9057, 0.05377, 0.9065, 0.0559, 0.07687, 0.06561, 0.07744, 0.06339, 0.07745, 0.06366, 0.07688, 0.06583, 0.1535, 0.04749, 0.07745, 0.06366, 0.07744, 0.06339, 0.1536, 0.04685, 0.2296, 0.04155, 0.1535, 0.04749, 0.1536, 0.04685, 0.2299, 0.04067, 0.2299, 0.04067, 0.2857, 0.03925, 0.2852, 0.04015, 0.2296, 0.04155, 0.3243, 0.04217, 0.2852, 0.04015, 0.2857, 0.03925, 0.3249, 0.04163, 0.3248, 0.04161, 0.3248, 0.04247, 0.3244, 0.04258, 0.3247, 0.04203, 0.07688, 0.06583, 0.07745, 0.06366, 0.07817, 0.07371, 0.07748, 0.07389, 0.1479, 0.06997, 0.07817, 0.07371, 0.07745, 0.06366, 0.1535, 0.04749, 0.2188, 0.07258, 0.1479, 0.06997, 0.1535, 0.04749, 0.2296, 0.04155, 0.2296, 0.04155, 0.2852, 0.04015, 0.2697, 0.07814, 0.2188, 0.07258, 0.3203, 0.07691, 0.2697, 0.07814, 0.2852, 0.04015, 0.3243, 0.04217, 0.3213, 0.07773, 0.3207, 0.07761, 0.3244, 0.04258, 0.3248, 0.04247, 0.6912, 0.03987, 0.7149, 0.07429, 0.655, 0.07194, 0.6538, 0.04126, 0.7528, 0.03936, 0.7667, 0.06837, 0.7149, 0.07429, 0.6912, 0.03987, 0.8291, 0.04428, 0.8362, 0.06612, 0.7667, 0.06837, 0.7528, 0.03936, 0.9057, 0.05404, 0.9064, 0.06409, 0.8362, 0.06612, 0.8291, 0.04428, 0.9071, 0.06417, 0.9064, 0.06409, 0.9057, 0.05404, 0.9065, 0.05612, 0.2025, 0.981, 0.2019, 0.981, 0.2019, 0.9788, 0.2025, 0.9788, 0.2676, 0.981, 0.2025, 0.981, 0.2025, 0.9788, 0.2684, 0.9788, 0.3333, 0.981, 0.2676, 0.981, 0.2684, 0.9788, 0.335, 0.9788, 0.399, 0.981, 0.3333, 0.981, 0.335, 0.9788, 0.4016, 0.9788, 0.4639, 0.981, 0.399, 0.981, 0.4016, 0.9788, 0.4674, 0.9788, 0.4771, 0.6416, 0.4771, 0.6421, 0.4736, 0.6399, 0.4736, 0.6395, 0.399, 0.6318, 0.4639, 0.6318, 0.4674, 0.634, 0.4016, 0.634, 0.3333, 0.6318, 0.399, 0.6318, 0.4016, 0.634, 0.335, 0.634, 0.2676, 0.6318, 0.3333, 0.6318, 0.335, 0.634, 0.2684, 0.634, 0.2025, 0.6318, 0.2676, 0.6318, 0.2684, 0.634, 0.2025, 0.634, 0.2019, 0.6318, 0.2025, 0.6318, 0.2025, 0.634, 0.2019, 0.634, 0.6545, 0.07252, 0.654, 0.07254, 0.6532, 0.04172, 0.6536, 0.04168, 0.6545, 0.07314, 0.654, 0.07316, 0.654, 0.07254, 0.6545, 0.07252, 0.6547, 0.07429, 0.654, 0.07316, 0.6545, 0.07314, 0.6551, 0.07453, 0.4736, 0.973, 0.4771, 0.9708, 0.4771, 0.9712, 0.4736, 0.9734, 0.4682, 0.973, 0.4736, 0.973, 0.4736, 0.9734, 0.4682, 0.9734, 0.4636, 0.9705, 0.4636, 0.9701, 0.4682, 0.973, 0.4682, 0.9734, 0.3982, 0.9705, 0.3982, 0.9701, 0.4629, 0.9701, 0.4629, 0.9705, 0.3327, 0.9705, 0.3327, 0.9701, 0.3982, 0.9701, 0.3982, 0.9705, 0.2673, 0.9705, 0.2673, 0.9701, 0.3327, 0.9701, 0.3327, 0.9705, 0.2025, 0.9705, 0.2025, 0.9701, 0.2673, 0.9701, 0.2673, 0.9705, 0.2019, 0.9701, 0.2025, 0.9701, 0.2025, 0.9705, 0.2019, 0.9705, 0.4916, 0.2157, 0.4893, 0.2157, 0.4893, 0.2153, 0.4916, 0.2153, 0.569, 0.2158, 0.4916, 0.2157, 0.4916, 0.2153, 0.569, 0.2154, 0.6465, 0.2157, 0.569, 0.2158, 0.569, 0.2154, 0.6465, 0.2153, 0.7104, 0.2157, 0.6465, 0.2157, 0.6465, 0.2153, 0.7104, 0.2153, 0.7514, 0.2156, 0.7104, 0.2157, 0.7104, 0.2153, 0.7514, 0.2153, 0.6536, 0.04168, 0.6532, 0.04172, 0.6532, 0.04086, 0.6536, 0.04077, 0.654, 0.07254, 0.3213, 0.07773, 0.3248, 0.04247, 0.6532, 0.04172, 0.654, 0.07316, 0.3212, 0.07833, 0.3213, 0.07773, 0.654, 0.07254, 0.3205, 0.07944, 0.3212, 0.07833, 0.654, 0.07316, 0.6547, 0.07429, 0.4736, 0.6399, 0.4771, 0.6421, 0.4771, 0.9708, 0.4736, 0.973, 0.4682, 0.6399, 0.4736, 0.6399, 0.4736, 0.973, 0.4682, 0.973, 0.4636, 0.9701, 0.4636, 0.6428, 0.4682, 0.6399, 0.4682, 0.973, 0.3982, 0.9701, 0.3982, 0.6428, 0.4629, 0.6428, 0.4629, 0.9701, 0.3327, 0.9701, 0.3327, 0.6428, 0.3982, 0.6428, 0.3982, 0.9701, 0.2673, 0.9701, 0.2673, 0.6428, 0.3327, 0.6428, 0.3327, 0.9701, 0.2025, 0.9701, 0.2025, 0.6428, 0.2673, 0.6428, 0.2673, 0.9701, 0.2019, 0.6428, 0.2025, 0.6428, 0.2025, 0.9701, 0.2019, 0.9701, 0.4918, 0.5706, 0.4895, 0.5706, 0.4893, 0.2157, 0.4916, 0.2157, 0.5691, 0.5705, 0.4918, 0.5706, 0.4916, 0.2157, 0.569, 0.2158, 0.6465, 0.5705, 0.5691, 0.5705, 0.569, 0.2158, 0.6465, 0.2157, 0.7104, 0.5705, 0.6465, 0.5705, 0.6465, 0.2157, 0.7104, 0.2157, 0.7514, 0.5706, 0.7104, 0.5705, 0.7104, 0.2157, 0.7514, 0.2156, 0.6532, 0.04086, 0.6532, 0.04172, 0.3248, 0.04247, 0.3248, 0.04161, 0.3244, 0.04258, 0.3243, 0.04217, 0.3249, 0.04163, 0.3247, 0.04203, 0.3207, 0.07761, 0.3203, 0.07691, 0.3243, 0.04217, 0.3244, 0.04258, 0.3201, 0.07749, 0.3203, 0.07691, 0.3207, 0.07761, 0.3206, 0.07823, 0.3198, 0.07874, 0.3201, 0.07749, 0.3206, 0.07823, 0.32, 0.07944, 0.4674, 0.634, 0.4639, 0.6318, 0.4647, 0.6318, 0.4682, 0.634, 0.4674, 0.6395, 0.4674, 0.634, 0.4682, 0.634, 0.4682, 0.6395, 0.4636, 0.6423, 0.4629, 0.6423, 0.4674, 0.6395, 0.4682, 0.6395, 0.4629, 0.6428, 0.4629, 0.6423, 0.4636, 0.6423, 0.4636, 0.6428, 0.4629, 0.9701, 0.4629, 0.6428, 0.4636, 0.6428, 0.4636, 0.9701, 0.4629, 0.9705, 0.4629, 0.9701, 0.4636, 0.9701, 0.4636, 0.9705, 0.4674, 0.9734, 0.4629, 0.9705, 0.4636, 0.9705, 0.4682, 0.9734, 0.4682, 0.9788, 0.4674, 0.9788, 0.4674, 0.9734, 0.4682, 0.9734, 0.4647, 0.981, 0.4639, 0.981, 0.4674, 0.9788, 0.4682, 0.9788, 0.6545, 0.07314, 0.6551, 0.07254, 0.6549, 0.07379, 0.6551, 0.07453, 0.655, 0.07194, 0.6551, 0.07254, 0.6545, 0.07314, 0.6545, 0.07252, 0.6538, 0.04126, 0.655, 0.07194, 0.6545, 0.07252, 0.6536, 0.04168, 0.6538, 0.04037, 0.6538, 0.04126, 0.6536, 0.04168, 0.6536, 0.04077, 0.7519, 0.2156, 0.7514, 0.2156, 0.7514, 0.2153, 0.7518, 0.2153, 0.7519, 0.5706, 0.7514, 0.5706, 0.7514, 0.2156, 0.7519, 0.2156, 0.7514, 0.5711, 0.7514, 0.5706, 0.7519, 0.5706, 0.7518, 0.5711])
me_polysurface1.materials.append(mat_mia_material_x2sg)
me_polysurface1.use_remesh_preserve_volume = False
me_polysurface1.use_remesh_preserve_attributes = False
me_polysurface1.use_mirror_vertex_groups = False
me_polysurface1.update()
me_polysurface1.normals_split_custom_set([tuple(v) for v in zip(*[iter([-0.7094, 0.7048, -7.802e-06, -0.7901, 0.6129, 4.175e-06, -0.7901, 0.6129, -1.688e-05, -0.7094, 0.7048, -1.565e-05, 0.0, 0.0, -1.0, -2.281e-08, 0.0, -1.0, -2.338e-08, 0.0, -1.0, -4.773e-08, 0.0, -1.0, 0.0, -1.0, 0.0, 0.0, -1.0, 0.0, 0.0, -1.0, 7.515e-09, 0.0, -1.0, 5.285e-09, 1.193e-08, 0.0, 1.0, 5.66e-09, 0.0, 1.0, 0.0, 0.0, 1.0, 0.0, 0.0, 1.0, 0.2723, 0.9622, 0.0, 0.1788, 0.9839, 1.894e-07, 0.1783, 0.984, 0.0, 0.2723, 0.9622, 2.222e-05, 5.67e-08, 0.0, -1.0, -3.472e-08, 0.0, -1.0, 0.0, 0.0, -1.0, -6.574e-08, 0.0, -1.0, 0.0, -1.0, 2.928e-08, 0.0, -1.0, 2.928e-08, 0.0, -1.0, 2.884e-08, 0.0, -1.0, 3.067e-08, -6.109e-09, 0.0, 1.0, -3.179e-08, 0.0, 1.0, 0.0, 0.0, 1.0, 0.0, 0.0, 1.0, 0.06054, 0.9982, -4.784e-07, -0.07751, 0.997, -2e-09, -0.07751, 0.997, 0.0, 0.06051, 0.9982, 2.369e-07, 0.1788, 0.9839, 1.894e-07, 0.06054, 0.9982, -4.784e-07, 0.06051, 0.9982, 2.369e-07, 0.1783, 0.984, 0.0, -2.281e-08, 0.0, -1.0, -3.472e-08, 0.0, -1.0, 5.67e-08, 0.0, -1.0, -2.338e-08, 0.0, -1.0, 0.0, -1.0, 0.0, 0.0, -1.0, 2.928e-08, 0.0, -1.0, 3.067e-08, 0.0, -1.0, 7.515e-09, 5.66e-09, 0.0, 1.0, -6.109e-09, 0.0, 1.0, 0.0, 0.0, 1.0, 0.0, 0.0, 1.0, -0.07751, 0.997, -2e-09, -0.2036, 0.979, 0.0, -0.2036, 0.979, 0.0, -0.07751, 0.997, 0.0, 0.0, 0.0, -1.0, 6.633e-06, 0.0, -1.0, 1.083e-06, 0.0, -1.0, -6.574e-08, 0.0, -1.0, 0.0, -1.0, 2.928e-08, 0.0, -1.0, 0.0, 0.0, -1.0, 1.176e-08, 0.0, -1.0, 2.884e-08, -3.179e-08, 0.0, 1.0, 7.694e-07, 0.0, 1.0, 0.0, 0.0, 1.0, 0.0, 0.0, 1.0, 0.2723, 0.9622, 0.0, 0.2723, 0.9622, 2.222e-05, 0.9531, 0.3028, 0.0, 0.9531, 0.3028, 0.0, 0.0, 0.0, -1.0, 0.0, 0.0, -1.0, 0.0, 0.0, -1.0, -4.773e-08, 0.0, -1.0, 0.0, -1.0, 0.0, 0.0, -1.0, 0.0, 0.0, -1.0, 0.0, 0.0, -1.0, 5.285e-09, 0.0, 0.0, 1.0, 0.0, 0.0, 1.0, 1.193e-08, 0.0, 1.0, 0.0, 0.0, 1.0, 0.0, 0.0, -1.0, 0.0, 0.0, -1.0, 0.0, 0.0, -1.0, 0.0, 0.0, -1.0, 0.0, 0.0, 1.0, 0.0, 0.0, 1.0, 0.0, 0.0, 1.0, 0.0, 0.0, 1.0, 0.0, 0.0, -1.0, 0.0, 0.0, -1.0, 0.0, 0.0, -1.0, 0.0, 0.0, -1.0, 0.0, 0.0, 1.0, 0.0, 0.0, 1.0, 0.0, 0.0, 1.0, 0.0, 0.0, 1.0, 0.0, 0.0, -1.0, 0.0, 0.0, -1.0, 0.0, 0.0, -1.0, 0.0, 0.0, -1.0, 0.0, 0.0, 1.0, 0.0, 0.0, 1.0, 0.0, 0.0, 1.0, 0.0, 0.0, 1.0, 0.0, 0.0, -1.0, 0.0, 0.0, -1.0, 0.0, 0.0, -1.0, 0.0, 0.0, -1.0, -1.0, 0.0, 0.0, -1.0, 0.0, 0.0, -1.0, 0.0, 0.0, -1.0, 0.0, 0.0, 0.0, 0.0, 1.0, 0.0, 0.0, 1.0, 0.0, 0.0, 1.0, 0.0, 0.0, 1.0, 0.0, 0.0, -1.0, 0.0, 0.0, -1.0, 0.0, 0.0, -1.0, 0.0, 0.0, -1.0, 0.0, 0.0, 1.0, 0.0, 0.0, 1.0, 0.0, 0.0, 1.0, 0.0, 0.0, 1.0, 0.0, 1.0, 6.217e-08, 0.0, 1.0, 7.4e-08, 0.0, 1.0, 2.442e-09, 0.0, 1.0, -6.951e-08, 0.0, -1.0, 7.515e-09, 0.0, -1.0, 1.11e-08, 0.0, -1.0, 1.062e-08, 0.0, -1.0, 5.285e-09, 0.0, 1.0, 1.74e-07, 0.0, 1.0, 5.762e-08, 0.0, 1.0, 3.713e-08, 0.0, 1.0, 1.551e-07, 0.0, -1.0, -2.189e-09, 0.0, -1.0, -4.426e-09, 0.0, -1.0, -7.038e-09, 0.0, -1.0, -4.835e-09, 0.0, 1.0, -1.692e-07, 0.0, 1.0, -7.737e-08, 0.0, 1.0, 2.962e-07, 0.0, 1.0, -1.194e-07, 0.0, -1.0, 2.884e-08, 0.0, -1.0, 3.932e-09, 0.0, -1.0, -6.644e-10, 0.0, -1.0, 3.067e-08, 0.0, 1.0, 3.453e-07, 0.0, 1.0, -9.556e-08, 0.0, 1.0, 2.026e-07, 0.0, 1.0, 1.19e-07, 0.0, -1.0, -2.076e-10, 0.0, -1.0, 3.322e-09, 0.0, -1.0, 7.695e-09, 0.0, -1.0, 3.175e-09, 0.0, 1.0, -6.951e-08, 0.0, 1.0, 2.442e-09, 0.0, 1.0, -7.737e-08, 0.0, 1.0, -1.692e-07, 0.0, -1.0, 3.067e-08, 0.0, -1.0, -6.644e-10, 0.0, -1.0, 1.11e-08, 0.0, -1.0, 7.515e-09, 0.0, 1.0, 1.19e-07, 0.0, 1.0, 2.026e-07, 0.0, 1.0, 5.762e-08, 0.0, 1.0, 1.74e-07, 0.0, -1.0, -4.835e-09, 0.0, -1.0, -7.038e-09, 0.0, -1.0, 3.322e-09, 0.0, -1.0, -2.076e-10, 0.0, 1.0, -1.194e-07, 0.0, 1.0, 2.962e-07, 0.0, 1.0, -5.789e-07, 0.0, 1.0, 2.998e-07, 0.0, -1.0, 1.176e-08, 0.0, -1.0, 8.696e-08, 0.0, -1.0, 3.932e-09, 0.0, -1.0, 2.884e-08, 0.0, 1.0, -7.418e-07, 0.0, 1.0, -2.885e-07, 0.0, 1.0, 0.0, 0.0, 1.0, 0.0, 0.0, -1.0, 0.0, 0.0, -1.0, 0.0, 0.0, -1.0, 3.729e-08, 0.0, -1.0, 4.298e-08, 0.0, 1.0, -1.221e-07, 0.0, 1.0, 4.354e-07, 0.0, 1.0, -9.556e-08, 0.0, 1.0, 3.453e-07, 0.0, -1.0, 3.175e-09, 0.0, -1.0, 7.695e-09, 0.0, -1.0, 4.443e-08, 0.0, -1.0, 8.052e-09, 0.0, 1.0, 1.744e-07, 0.0, 1.0, 1.262e-07, 0.0, 1.0, 7.4e-08, 0.0, 1.0, 6.217e-08, 0.0, -1.0, 5.285e-09, 0.0, -1.0, 1.062e-08, 0.0, -1.0, 0.0, 0.0, -1.0, 0.0, 0.0, 1.0, 1.551e-07, 0.0, 1.0, 3.713e-08, 0.0, 1.0, -7.569e-08, 0.0, 1.0, 0.0, 0.0, -1.0, 2.498e-09, 0.0, -1.0, 4.997e-09, 0.0, -1.0, -4.426e-09, 0.0, -1.0, -2.189e-09, 2.5e-06, 0.0, 1.0, 2.06e-06, 0.0, 1.0, -2.953e-06, 0.0, 1.0, 1.127e-06, 0.0, 1.0, -7.892e-07, 0.0, 1.0, 2.5e-06, 0.0, 1.0, 1.127e-06, 0.0, 1.0, -7.729e-07, 0.0, 1.0, -1.558e-06, 0.0, 1.0, -7.892e-07, 0.0, 1.0, -7.729e-07, 0.0, 1.0, -4.547e-07, 0.0, 1.0, 1.058e-05, 0.0, 1.0, -1.558e-06, 0.0, 1.0, -4.547e-07, 0.0, 1.0, 3.285e-05, 0.0, 1.0, 7.337e-06, 0.0, 1.0, 7.302e-05, 0.0, 1.0, 1.058e-05, 0.0, 1.0, 3.285e-05, 0.0, 1.0, 7.302e-05, 0.0, -1.0, 7.337e-06, 0.0, -1.0, 3.291e-05, 0.0, -1.0, 1.112e-05, 0.0, -1.0, -1.19e-08, 0.0, -1.0, -6.584e-07, 0.0, -1.0, 1.112e-05, 0.0, -1.0, 3.291e-05, 0.0, -1.0, -4.035e-07, 0.0, -1.0, -4.713e-07, 0.0, -1.0, -6.584e-07, 0.0, -1.0, -1.19e-08, 0.0, -1.0, -4.713e-07, 0.0, -1.0, -4.035e-07, 0.0, -1.0, 6.422e-07, 0.0, -1.0, 1.541e-06, 0.0, -1.0, -1.418e-05, 0.0, -1.0, -4.362e-06, 0.0, -1.0, 1.541e-06, 0.0, -1.0, 6.422e-07, 0.0, -1.0, -0.7094, 0.7048, 0.0, -0.7094, 0.7048, 0.0, -0.7896, 0.6136, -9.149e-06, -0.7896, 0.6136, 1.158e-06, 7.337e-06, 0.0, -1.0, 0.0, 0.0, -1.0, -4.773e-08, 0.0, -1.0, 3.291e-05, 0.0, -1.0, -2.338e-08, 0.0, -1.0, -1.19e-08, 0.0, -1.0, 3.291e-05, 0.0, -1.0, -4.773e-08, 0.0, -1.0, 5.67e-08, 0.0, -1.0, -4.035e-07, 0.0, -1.0, -1.19e-08, 0.0, -1.0, -2.338e-08, 0.0, -1.0, -4.035e-07, 0.0, -1.0, 5.67e-08, 0.0, -1.0, -6.574e-08, 0.0, -1.0, 6.422e-07, 0.0, -1.0, 1.083e-06, 0.0, -1.0, -1.418e-05, 0.0, -1.0, 6.422e-07, 0.0, -1.0, -6.574e-08, 0.0, -1.0, -0.7901, 0.6129, 4.175e-06, -0.7896, 0.6136, 1.158e-06, -0.7896, 0.6136, -9.149e-06, -0.7901, 0.6129, -1.688e-05, 1.127e-06, 0.0, 1.0, -2.953e-06, 0.0, 1.0, 7.694e-07, 0.0, 1.0, -3.179e-08, 0.0, 1.0, -7.729e-07, 0.0, 1.0, 1.127e-06, 0.0, 1.0, -3.179e-08, 0.0, 1.0, -6.109e-09, 0.0, 1.0, -4.547e-07, 0.0, 1.0, -7.729e-07, 0.0, 1.0, -6.109e-09, 0.0, 1.0, 5.66e-09, 0.0, 1.0, 3.285e-05, 0.0, 1.0, -4.547e-07, 0.0, 1.0, 5.66e-09, 0.0, 1.0, 1.193e-08, 0.0, 1.0, 0.0, 0.0, 1.0, 7.337e-06, 0.0, 1.0, 3.285e-05, 0.0, 1.0, 1.193e-08, 0.0, 1.0, 0.0, 1.0, 3.713e-08, 0.0, 1.0, -8.123e-08, 0.0, 1.0, -1.514e-07, 0.0, 1.0, -7.569e-08, 0.0, 1.0, 5.762e-08, 0.0, 1.0, 5.392e-08, 0.0, 1.0, -8.123e-08, 0.0, 1.0, 3.713e-08, 0.0, 1.0, 2.026e-07, 0.0, 1.0, -5.968e-08, 0.0, 1.0, 5.392e-08, 0.0, 1.0, 5.762e-08, 0.0, 1.0, -9.556e-08, 0.0, 1.0, 1.542e-07, 0.0, 1.0, -5.968e-08, 0.0, 1.0, 2.026e-07, 0.0, 1.0, 4.354e-07, 0.0, 1.0, 4.156e-08, 0.0, 1.0, 1.542e-07, 0.0, 1.0, -9.556e-08, 0.0, 1.0, -2.885e-07, 0.0, 1.0, -1.456e-07, 0.0, 1.0, 0.0, 0.0, 1.0, 0.0, 0.0, 1.0, 2.962e-07, 0.0, 1.0, -3.479e-08, 0.0, 1.0, -3.552e-07, 0.0, 1.0, -5.789e-07, 0.0, 1.0, -7.737e-08, 0.0, 1.0, 1.851e-07, 0.0, 1.0, -3.479e-08, 0.0, 1.0, 2.962e-07, 0.0, 1.0, 2.442e-09, 0.0, 1.0, 8.105e-08, 0.0, 1.0, 1.851e-07, 0.0, 1.0, -7.737e-08, 0.0, 1.0, 7.4e-08, 0.0, 1.0, 8.644e-08, 0.0, 1.0, 8.105e-08, 0.0, 1.0, 2.442e-09, 0.0, 1.0, 1.262e-07, 0.0, 1.0, 7.805e-08, 0.0, 1.0, 8.644e-08, 0.0, 1.0, 7.4e-08, -0.7901, 0.6129, 5.256e-09, -0.7896, 0.6136, 5.18e-09, -0.7896, 0.6136, 1.28e-08, -0.7901, 0.6129, -2.844e-06, -0.7093, 0.7049, 0.0, -0.7901, 0.6129, 5.256e-09, -0.7901, 0.6129, -2.844e-06, -0.7094, 0.7049, 2.189e-08, 0.0, 1.0, 0.0, 0.0, 1.0, 8.046e-08, 0.0, 1.0, 4.945e-07, 0.0, 1.0, 0.0, 0.0, 1.0, 0.0, 0.0, 1.0, 0.0, 0.0, 1.0, 8.046e-08, 0.0, 1.0, 0.0, -1.0, 0.0, 0.0, -1.0, 0.0, 0.0, -1.0, 0.0, 0.0, -1.0, 0.0, 0.0, 0.0, -1.0, 2.149e-08, 0.0, -1.0, 1.865e-08, 0.0, -1.0, 0.0, 0.0, -1.0, 0.0, 0.0, -1.0, 3.175e-09, 0.0, -1.0, 8.052e-09, 0.0, -1.0, 0.0, 0.0, -1.0, -4.102e-11, 0.0, -1.0, -2.076e-10, 0.0, -1.0, 3.175e-09, 0.0, -1.0, -4.102e-11, 0.0, -1.0, -4.102e-11, 0.0, -1.0, -4.835e-09, 0.0, -1.0, -2.076e-10, 0.0, -1.0, -4.102e-11, 0.0, -1.0, 0.0, 0.0, -1.0, -2.189e-09, 0.0, -1.0, -4.835e-09, 0.0, -1.0, 0.0, 0.0, -1.0, 0.0, 0.0, -1.0, 0.0, 0.0, -1.0, 2.498e-09, 0.0, -1.0, -2.189e-09, 0.0, -1.0, 0.0, 0.2723, 0.9622, -2.208e-05, 0.2723, 0.9622, 0.0001775, 0.9531, 0.3028, 0.0, 0.9531, 0.3028, 0.0, 0.179, 0.9838, -3.293e-08, 0.1789, 0.9839, 0.0, 0.2723, 0.9622, 0.0001775, 0.2723, 0.9622, -2.208e-05, 0.06051, 0.9982, -2.384e-07, 0.06049, 0.9982, 0.0, 0.1789, 0.9839, 0.0, 0.179, 0.9838, -3.293e-08, -0.0775, 0.997, -1.098e-06, -0.07751, 0.997, 0.0, 0.06049, 0.9982, 0.0, 0.06051, 0.9982, -2.384e-07, -0.2036, 0.979, 0.0, -0.2036, 0.979, 0.0, -0.07751, 0.997, 0.0, -0.0775, 0.997, -1.098e-06, -0.7896, 0.6136, 5.18e-09, -0.7094, 0.7048, 0.0, -0.7094, 0.7048, 0.0, -0.7896, 0.6136, 1.28e-08, -0.7901, 0.6129, -2.844e-06, -0.7896, 0.6136, 1.28e-08, -0.7896, 0.6136, 1.158e-06, -0.7901, 0.6129, 4.175e-06, -0.7094, 0.7049, 2.189e-08, -0.7901, 0.6129, -2.844e-06, -0.7901, 0.6129, 4.175e-06, -0.7094, 0.7048, -7.802e-06, 0.0, 1.0, 0.0, 0.0, 1.0, 0.0, 0.0, 1.0, 0.0, 0.0, 1.0, 0.0, 0.0, 1.0, 0.0, 0.0, 1.0, 0.0, 0.0, 1.0, 0.0, 0.0, 1.0, 0.0, -1.0, 0.0, 0.0, -1.0, 0.0, 0.0, -1.0, 0.0, 0.0, -1.0, 0.0, 0.0, 0.0, -1.0, 0.0, 0.0, -1.0, 0.0, 0.0, -1.0, 0.0, 0.0, -1.0, 0.0, 0.0, -1.0, -4.102e-11, 0.0, -1.0, 0.0, 0.0, -1.0, 0.0, 0.0, -1.0, 2.928e-08, 0.0, -1.0, -4.102e-11, 0.0, -1.0, -4.102e-11, 0.0, -1.0, 2.928e-08, 0.0, -1.0, 2.928e-08, 0.0, -1.0, 0.0, 0.0, -1.0, -4.102e-11, 0.0, -1.0, 2.928e-08, 0.0, -1.0, 0.0, 0.0, -1.0, 0.0, 0.0, -1.0, 0.0, 0.0, -1.0, 0.0, 0.0, -1.0, 0.0, 0.0, -1.0, 0.0, 0.0, -1.0, 0.0, 0.0, -1.0, 0.0, 0.0, -1.0, 0.0, 0.2723, 0.9622, 2.222e-05, 0.2723, 0.9622, -2.208e-05, 0.9531, 0.3028, 0.0, 0.9531, 0.3028, 0.0, 0.1783, 0.984, 0.0, 0.179, 0.9838, -3.293e-08, 0.2723, 0.9622, -2.208e-05, 0.2723, 0.9622, 2.222e-05, 0.06051, 0.9982, 2.369e-07, 0.06051, 0.9982, -2.384e-07, 0.179, 0.9838, -3.293e-08, 0.1783, 0.984, 0.0, -0.07751, 0.997, 0.0, -0.0775, 0.997, -1.098e-06, 0.06051, 0.9982, -2.384e-07, 0.06051, 0.9982, 2.369e-07, -0.2036, 0.979, 0.0, -0.2036, 0.979, 0.0, -0.0775, 0.997, -1.098e-06, -0.07751, 0.997, 0.0, -0.7094, 0.7048, 0.0, -0.7094, 0.7048, 0.0, -0.7896, 0.6136, 1.158e-06, -0.7896, 0.6136, 1.28e-08, -6.971e-06, 0.0, -1.0, -3.549e-05, 0.0, -1.0, -4.362e-06, 0.0, -1.0, -1.418e-05, 0.0, -1.0, 6.412e-06, 0.0, -1.0, -6.971e-06, 0.0, -1.0, -1.418e-05, 0.0, -1.0, 1.083e-06, 0.0, -1.0, 6.633e-06, 0.0, -1.0, 8.891e-06, 0.0, -1.0, 6.412e-06, 0.0, -1.0, 1.083e-06, 0.0, -1.0, 0.0, 1.0, -5.789e-07, 0.0, 1.0, -2.885e-07, 0.0, 1.0, -7.418e-07, 0.0, 1.0, 2.998e-07, 0.0, 1.0, -3.552e-07, 0.0, 1.0, -1.456e-07, 0.0, 1.0, -2.885e-07, 0.0, 1.0, -5.789e-07, 0.0, 0.0, -1.0, 0.0, 0.0, -1.0, 0.0, 0.0, -1.0, 0.0, 0.0, -1.0, 0.0, -1.0, 4.298e-08, 0.0, -1.0, 3.729e-08, 0.0, -1.0, 8.696e-08, 0.0, -1.0, 1.176e-08, 0.0, -1.0, 0.0, 0.0, -1.0, 0.0, 0.0, -1.0, 4.298e-08, 0.0, -1.0, 1.176e-08, 0.0, -1.0, 0.0, 0.0, -1.0, 0.0, 0.0, -1.0, 0.0, 0.0, -1.0, 0.0, 0.0, -1.0, 8.052e-09, 0.0, -1.0, 2.149e-08, 0.0, -1.0, 0.0, 0.0, -1.0, 0.0, 0.0, -1.0, 4.443e-08, 0.0, -1.0, 1.865e-08, 0.0, -1.0, 2.149e-08, 0.0, -1.0, 8.052e-09, 0.0, 0.0, 1.0, 0.0, 0.0, 1.0, 0.0, 0.0, 1.0, 0.0, 0.0, 1.0, 0.0, 1.0, 8.046e-08, 0.0, 1.0, 0.0, 0.0, 1.0, 4.156e-08, 0.0, 1.0, 4.354e-07, 0.0, 1.0, 4.945e-07, 0.0, 1.0, 8.046e-08, 0.0, 1.0, 4.354e-07, 0.0, 1.0, -1.221e-07, 7.694e-07, 0.0, 1.0, 6.268e-07, 0.0, 1.0, 0.0, 0.0, 1.0, 0.0, 0.0, 1.0, -2.953e-06, 0.0, 1.0, 6.338e-08, 0.0, 1.0, 6.268e-07, 0.0, 1.0, 7.694e-07, 0.0, 1.0, 2.06e-06, 0.0, 1.0, -8.872e-06, 0.0, 1.0, 6.338e-08, 0.0, 1.0, -2.953e-06, 0.0, 1.0, -0.2036, 0.979, 0.0, -0.2036, 0.979, 0.0, -0.2036, 0.979, 0.0, -0.2036, 0.979, 0.0, -0.2036, 0.979, 0.0, -0.2036, 0.979, 0.0, -0.2036, 0.979, 0.0, -0.2036, 0.979, 0.0, -0.2036, 0.979, 0.0, -0.2036, 0.979, 0.0, -0.2036, 0.979, 0.0, -0.2036, 0.979, 0.0, 0.7094, 0.7048, -7.866e-06, 0.7094, 0.7048, -1.578e-05, 0.7901, 0.6129, -1.707e-05, 0.7901, 0.6129, -8.446e-06, 0.0, 0.0, -1.0, -2.316e-06, 0.0, -1.0, 3.08e-08, 0.0, -1.0, 0.0, 0.0, -1.0, 0.0, -1.0, 0.0, 0.0, -1.0, 4.686e-09, 0.0, -1.0, 5.833e-09, 0.0, -1.0, 0.0, 3.91e-07, 0.0, 1.0, -2.122e-06, 0.0, 1.0, 0.0, 0.0, 1.0, 0.0, 0.0, 1.0, -0.2723, 0.9622, -4.049e-08, -0.2723, 0.9622, 0.0, -0.1783, 0.984, 0.0, -0.1788, 0.9839, 0.0, -3.866e-08, 0.0, -1.0, 4.206e-08, 0.0, -1.0, 0.0, 0.0, -1.0, 0.0, 0.0, -1.0, 0.0, -1.0, 1.969e-08, 0.0, -1.0, 1.972e-08, 0.0, -1.0, 1.972e-08, 0.0, -1.0, 1.969e-08, 0.0, 0.0, 1.0, 0.0, 0.0, 1.0, 0.0, 0.0, 1.0, 6.574e-08, 0.0, 1.0, -0.06054, 0.9982, 0.0, -0.06051, 0.9982, 4.768e-07, 0.07751, 0.997, 1.098e-06, 0.07751, 0.997, 0.0, -0.1788, 0.9839, 0.0, -0.1783, 0.984, 0.0, -0.06051, 0.9982, 4.768e-07, -0.06054, 0.9982, 0.0, 0.0, 0.0, -1.0, 3.08e-08, 0.0, -1.0, -3.866e-08, 0.0, -1.0, 0.0, 0.0, -1.0, 0.0, -1.0, 0.0, 0.0, -1.0, 5.833e-09, 0.0, -1.0, 1.972e-08, 0.0, -1.0, 1.969e-08, 0.0, 0.0, 1.0, 0.0, 0.0, 1.0, 0.0, 0.0, 1.0, 0.0, 0.0, 1.0, 0.07751, 0.997, 0.0, 0.07751, 0.997, 1.098e-06, 0.2036, 0.979, 0.0, 0.2036, 0.979, 0.0, 0.0, 0.0, -1.0, 4.206e-08, 0.0, -1.0, 2.226e-06, 0.0, -1.0, 0.0, 0.0, -1.0, 0.0, -1.0, 1.969e-08, 0.0, -1.0, 1.972e-08, 0.0, -1.0, 4.672e-09, 0.0, -1.0, 0.0, 6.574e-08, 0.0, 1.0, 0.0, 0.0, 1.0, 0.0, 0.0, 1.0, 4.309e-08, 0.0, 1.0, -0.2723, 0.9622, -4.049e-08, -0.9531, 0.3028, 0.0, -0.9531, 0.3028, 0.0, -0.2723, 0.9622, 0.0, -4.388e-06, 0.0, -1.0, -2.316e-06, 0.0, -1.0, 0.0, 0.0, -1.0, 0.0, 0.0, -1.0, 0.0, -1.0, 0.0, 0.0, -1.0, 4.686e-09, 0.0, -1.0, 0.0, 0.0, -1.0, 0.0, -4.247e-06, 0.0, 1.0, -2.122e-06, 0.0, 1.0, 3.91e-07, 0.0, 1.0, 4.214e-07, 0.0, 1.0, 0.0, 0.0, -1.0, 0.0, 0.0, -1.0, 0.0, 0.0, -1.0, 0.0, 0.0, -1.0, 0.0, 0.0, 1.0, 0.0, 0.0, 1.0, 0.0, 0.0, 1.0, 0.0, 0.0, 1.0, 0.0, 0.0, -1.0, 0.0, 0.0, -1.0, 0.0, 0.0, -1.0, 0.0, 0.0, -1.0, 0.0, 0.0, 1.0, 0.0, 0.0, 1.0, 0.0, 0.0, 1.0, 0.0, 0.0, 1.0, 0.0, 0.0, -1.0, 0.0, 0.0, -1.0, 0.0, 0.0, -1.0, 0.0, 0.0, -1.0, 0.0, 0.0, 1.0, 0.0, 0.0, 1.0, 0.0, 0.0, 1.0, 0.0, 0.0, 1.0, 0.0, 0.0, -1.0, 0.0, 0.0, -1.0, 0.0, 0.0, -1.0, 0.0, 0.0, -1.0, 1.0, 0.0, 0.0, 1.0, 0.0, 0.0, 1.0, 0.0, 0.0, 1.0, 0.0, 0.0, 0.0, 0.0, 1.0, 0.0, 0.0, 1.0, 0.0, 0.0, 1.0, 0.0, 0.0, 1.0, 0.0, 0.0, -1.0, 0.0, 0.0, -1.0, 0.0, 0.0, -1.0, 0.0, 0.0, -1.0, 0.0, 0.0, 1.0, 0.0, 0.0, 1.0, 0.0, 0.0, 1.0, 0.0, 0.0, 1.0, 0.0, 1.0, 0.0, 0.0, 1.0, 0.0, 0.0, 1.0, 0.0, 0.0, 1.0, 3.794e-08, 0.0, -1.0, 5.833e-09, 0.0, -1.0, 4.686e-09, 0.0, -1.0, 9.42e-09, 0.0, -1.0, 7.126e-09, 0.0, 1.0, 0.0, 0.0, 1.0, 0.0, 0.0, 1.0, -3.794e-08, 0.0, 1.0, 0.0, 0.0, -1.0, -4.686e-09, 0.0, -1.0, -5.833e-09, 0.0, -1.0, -7.126e-09, 0.0, -1.0, -9.42e-09, 0.0, 1.0, -1.835e-07, 0.0, 1.0, -3.559e-07, 0.0, 1.0, 2.353e-07, 0.0, 1.0, -2.017e-07, 0.0, -1.0, 1.972e-08, 0.0, -1.0, 1.972e-08, 0.0, -1.0, 0.0, 0.0, -1.0, 0.0, 0.0, 1.0, 3.559e-07, 0.0, 1.0, 1.835e-07, 0.0, 1.0, 2.017e-07, 0.0, 1.0, -2.353e-07, 0.0, -1.0, 0.0, 0.0, -1.0, 0.0, 0.0, -1.0, 0.0, 0.0, -1.0, 0.0, 0.0, 1.0, 0.0, 0.0, 1.0, -1.835e-07, 0.0, 1.0, -2.017e-07, 0.0, 1.0, 0.0, 0.0, -1.0, 1.972e-08, 0.0, -1.0, 5.833e-09, 0.0, -1.0, 7.126e-09, 0.0, -1.0, 0.0, 0.0, 1.0, 1.835e-07, 0.0, 1.0, 0.0, 0.0, 1.0, 0.0, 0.0, 1.0, 2.017e-07, 0.0, -1.0, -5.833e-09, 0.0, -1.0, 0.0, 0.0, -1.0, 0.0, 0.0, -1.0, -7.126e-09, 0.0, 1.0, -3.559e-07, 0.0, 1.0, 2.109e-07, 0.0, 1.0, -7.639e-07, 0.0, 1.0, 2.353e-07, 0.0, -1.0, 4.672e-09, 0.0, -1.0, 1.972e-08, 0.0, -1.0, 0.0, 0.0, -1.0, 4.296e-08, 0.0, 1.0, -9.891e-07, 0.0, 1.0, 0.0, 0.0, 1.0, 0.0, 0.0, 1.0, -1.609e-07, 0.0, -1.0, 0.0, 0.0, -1.0, 2.149e-08, 0.0, -1.0, 1.865e-08, 0.0, -1.0, 0.0, 0.0, 1.0, -2.915e-07, 0.0, 1.0, 3.559e-07, 0.0, 1.0, -2.353e-07, 0.0, 1.0, 5.664e-07, 0.0, -1.0, 0.0, 0.0, -1.0, 9.344e-09, 0.0, -1.0, 8.591e-08, 0.0, -1.0, 0.0, 0.0, 1.0, 0.0, 0.0, 1.0, 0.0, 0.0, 1.0, 3.794e-08, 0.0, 1.0, 7.569e-08, 0.0, -1.0, 4.686e-09, 0.0, -1.0, 0.0, 0.0, -1.0, 0.0, 0.0, -1.0, 9.42e-09, 0.0, 1.0, 0.0, 0.0, 1.0, 0.0, 0.0, 1.0, -7.569e-08, 0.0, 1.0, -3.794e-08, 0.0, -1.0, 0.0, 0.0, -1.0, -4.686e-09, 0.0, -1.0, -9.42e-09, 0.0, -1.0, 0.0, -1.695e-06, 0.0, 1.0, -7.137e-07, 0.0, 1.0, -1.898e-07, 0.0, 1.0, -2.567e-06, 0.0, 1.0, 8.378e-07, 0.0, 1.0, 7.881e-07, 0.0, 1.0, -7.137e-07, 0.0, 1.0, -1.695e-06, 0.0, 1.0, 7.728e-07, 0.0, 1.0, -3.02e-07, 0.0, 1.0, 7.881e-07, 0.0, 1.0, 8.378e-07, 0.0, 1.0, -1.932e-06, 0.0, 1.0, -2.014e-07, 0.0, 1.0, -3.02e-07, 0.0, 1.0, 7.728e-07, 0.0, 1.0, 4.906e-06, 0.0, 1.0, -2.014e-07, 0.0, 1.0, -1.932e-06, 0.0, 1.0, 0.0, 0.0, 1.0, 0.0, 0.0, -1.0, 0.0, 0.0, -1.0, -4.042e-07, 0.0, -1.0, -8.202e-06, 0.0, -1.0, 4.523e-07, 0.0, -1.0, -4.042e-07, 0.0, -1.0, 0.0, 0.0, -1.0, 1.558e-06, 0.0, -1.0, 7.463e-07, 0.0, -1.0, 4.523e-07, 0.0, -1.0, 1.558e-06, 0.0, -1.0, 7.892e-07, 0.0, -1.0, 7.892e-07, 0.0, -1.0, -2.5e-06, 0.0, -1.0, -1.116e-06, 0.0, -1.0, 7.463e-07, 0.0, -1.0, 7.533e-06, 0.0, -1.0, -1.116e-06, 0.0, -1.0, -2.5e-06, 0.0, -1.0, -3.857e-07, 0.0, -1.0, 0.7094, 0.7048, 0.0, 0.7896, 0.6136, -1.719e-06, 0.7896, 0.6136, -9.086e-06, 0.7094, 0.7048, 0.0, -8.202e-06, 0.0, -1.0, -4.042e-07, 0.0, -1.0, -2.316e-06, 0.0, -1.0, -4.388e-06, 0.0, -1.0, 3.08e-08, 0.0, -1.0, -2.316e-06, 0.0, -1.0, -4.042e-07, 0.0, -1.0, 4.523e-07, 0.0, -1.0, -3.866e-08, 0.0, -1.0, 3.08e-08, 0.0, -1.0, 4.523e-07, 0.0, -1.0, 7.463e-07, 0.0, -1.0, 7.463e-07, 0.0, -1.0, -1.116e-06, 0.0, -1.0, 4.206e-08, 0.0, -1.0, -3.866e-08, 0.0, -1.0, 2.226e-06, 0.0, -1.0, 4.206e-08, 0.0, -1.0, -1.116e-06, 0.0, -1.0, 7.533e-06, 0.0, -1.0, 0.7901, 0.6129, -8.446e-06, 0.7901, 0.6129, -1.707e-05, 0.7896, 0.6136, -9.086e-06, 0.7896, 0.6136, -1.719e-06, -7.137e-07, 0.0, 1.0, 6.574e-08, 0.0, 1.0, 4.309e-08, 0.0, 1.0, -1.898e-07, 0.0, 1.0, 7.881e-07, 0.0, 1.0, 0.0, 0.0, 1.0, 6.574e-08, 0.0, 1.0, -7.137e-07, 0.0, 1.0, -3.02e-07, 0.0, 1.0, 0.0, 0.0, 1.0, 0.0, 0.0, 1.0, 7.881e-07, 0.0, 1.0, -2.014e-07, 0.0, 1.0, 3.91e-07, 0.0, 1.0, 0.0, 0.0, 1.0, -3.02e-07, 0.0, 1.0, 4.214e-07, 0.0, 1.0, 3.91e-07, 0.0, 1.0, -2.014e-07, 0.0, 1.0, 4.906e-06, 0.0, 1.0, 0.0, 1.0, -3.794e-08, 0.0, 1.0, -7.569e-08, 0.0, 1.0, -1.514e-07, 0.0, 1.0, -7.549e-08, 0.0, 1.0, 0.0, 0.0, 1.0, -3.794e-08, 0.0, 1.0, -7.549e-08, 0.0, 1.0, 0.0, 0.0, 1.0, 2.017e-07, 0.0, 1.0, 0.0, 0.0, 1.0, 0.0, 0.0, 1.0, -1.384e-07, 0.0, 1.0, -2.353e-07, 0.0, 1.0, 2.017e-07, 0.0, 1.0, -1.384e-07, 0.0, 1.0, 1.096e-07, 0.0, 1.0, 5.664e-07, 0.0, 1.0, -2.353e-07, 0.0, 1.0, 1.096e-07, 0.0, 1.0, -7.683e-08, 0.0, 1.0, -1.609e-07, 0.0, 1.0, 0.0, 0.0, 1.0, 0.0, 0.0, 1.0, 0.0, 0.0, 1.0, 2.353e-07, 0.0, 1.0, -7.639e-07, 0.0, 1.0, -3.5e-08, 0.0, 1.0, -1.096e-07, 0.0, 1.0, -2.017e-07, 0.0, 1.0, 2.353e-07, 0.0, 1.0, -1.096e-07, 0.0, 1.0, 1.384e-07, 0.0, 1.0, 0.0, 0.0, 1.0, -2.017e-07, 0.0, 1.0, 1.384e-07, 0.0, 1.0, 0.0, 0.0, 1.0, 3.794e-08, 0.0, 1.0, 0.0, 0.0, 1.0, 0.0, 0.0, 1.0, 7.549e-08, 0.0, 1.0, 7.569e-08, 0.0, 1.0, 3.794e-08, 0.0, 1.0, 7.549e-08, 0.0, 1.0, 1.514e-07, 0.7901, 0.6129, 0.0, 0.7901, 0.6129, -5.747e-06, 0.7896, 0.6136, -2.83e-06, 0.7896, 0.6136, 0.0, 0.7093, 0.7049, 0.0, 0.7094, 0.7049, 2.207e-08, 0.7901, 0.6129, -5.747e-06, 0.7901, 0.6129, 0.0, 0.0, 1.0, 0.0, 0.0, 1.0, 0.0, 0.0, 1.0, 7.418e-07, 0.0, 1.0, 6.474e-08, 0.0, 1.0, 0.0, 0.0, 1.0, 0.0, 0.0, 1.0, 6.474e-08, 0.0, 1.0, -4.854e-08, 1.0, 0.0, 0.0, 1.0, 0.0, 0.0, 1.0, 0.0, 0.0, 1.0, 0.0, 0.0, 0.0, -1.0, 4.298e-08, 0.0, -1.0, 0.0, 0.0, -1.0, 0.0, 0.0, -1.0, 3.729e-08, 0.0, -1.0, 0.0, 0.0, -1.0, -2.759e-11, 0.0, -1.0, 0.0, 0.0, -1.0, 9.344e-09, 0.0, -1.0, 0.0, 0.0, -1.0, -2.759e-11, 0.0, -1.0, -2.759e-11, 0.0, -1.0, 0.0, 0.0, -1.0, -5.833e-09, 0.0, -1.0, 0.0, 0.0, -1.0, -2.759e-11, 0.0, -1.0, 0.0, 0.0, -1.0, -4.686e-09, 0.0, -1.0, 0.0, 0.0, -1.0, 0.0, 0.0, -1.0, -5.833e-09, 0.0, -1.0, 0.0, 0.0, -1.0, 0.0, 0.0, -1.0, -4.686e-09, 0.0, -1.0, 0.0, -0.2723, 0.9622, 0.0001331, -0.9531, 0.3028, 0.0, -0.9531, 0.3028, 0.0, -0.2723, 0.9622, 0.0, -0.179, 0.9838, 0.0, -0.2723, 0.9622, 0.0001331, -0.2723, 0.9622, 0.0, -0.1789, 0.9839, -4.319e-07, -0.06051, 0.9982, 0.0, -0.179, 0.9838, 0.0, -0.1789, 0.9839, -4.319e-07, -0.06049, 0.9982, -1.896e-06, 0.07755, 0.997, 0.0, -0.06051, 0.9982, 0.0, -0.06049, 0.9982, -1.896e-06, 0.07751, 0.997, 2e-09, 0.2036, 0.979, 0.0, 0.07755, 0.997, 0.0, 0.07751, 0.997, 2e-09, 0.2036, 0.979, 0.0, 0.7896, 0.6136, 0.0, 0.7896, 0.6136, -2.83e-06, 0.7094, 0.7048, 0.0, 0.7094, 0.7048, 0.0, 0.7901, 0.6129, -5.747e-06, 0.7901, 0.6129, -8.446e-06, 0.7896, 0.6136, -1.719e-06, 0.7896, 0.6136, -2.83e-06, 0.7094, 0.7049, 2.207e-08, 0.7094, 0.7048, -7.866e-06, 0.7901, 0.6129, -8.446e-06, 0.7901, 0.6129, -5.747e-06, 0.0, 1.0, 0.0, 0.0, 1.0, 0.0, 0.0, 1.0, 0.0, 0.0, 1.0, 0.0, 0.0, 1.0, 0.0, 0.0, 1.0, 0.0, 0.0, 1.0, 0.0, 0.0, 1.0, 0.0, 1.0, 0.0, 0.0, 1.0, 0.0, 0.0, 1.0, 0.0, 0.0, 1.0, 0.0, 0.0, 0.0, -1.0, 0.0, 0.0, -1.0, 0.0, 0.0, -1.0, 0.0, 0.0, -1.0, 0.0, 0.0, -1.0, -2.759e-11, 0.0, -1.0, 1.969e-08, 0.0, -1.0, 0.0, 0.0, -1.0, 0.0, 0.0, -1.0, -2.759e-11, 0.0, -1.0, 1.969e-08, 0.0, -1.0, 1.969e-08, 0.0, -1.0, -2.759e-11, 0.0, -1.0, 0.0, 0.0, -1.0, 0.0, 0.0, -1.0, 1.969e-08, 0.0, -1.0, -2.759e-11, 0.0, -1.0, 0.0, 0.0, -1.0, 0.0, 0.0, -1.0, 0.0, 0.0, -1.0, 0.0, 0.0, -1.0, 0.0, 0.0, -1.0, 0.0, 0.0, -1.0, 0.0, 0.0, -1.0, 0.0, -0.2723, 0.9622, 0.0, -0.9531, 0.3028, 0.0, -0.9531, 0.3028, 0.0, -0.2723, 0.9622, 0.0001331, -0.1783, 0.984, 0.0, -0.2723, 0.9622, 0.0, -0.2723, 0.9622, 0.0001331, -0.179, 0.9838, 0.0, -0.06051, 0.9982, 4.768e-07, -0.1783, 0.984, 0.0, -0.179, 0.9838, 0.0, -0.06051, 0.9982, 0.0, 0.07751, 0.997, 1.098e-06, -0.06051, 0.9982, 4.768e-07, -0.06051, 0.9982, 0.0, 0.07755, 0.997, 0.0, 0.2036, 0.979, 0.0, 0.07751, 0.997, 1.098e-06, 0.07755, 0.997, 0.0, 0.2036, 0.979, 0.0, 0.7094, 0.7048, 0.0, 0.7896, 0.6136, -2.83e-06, 0.7896, 0.6136, -1.719e-06, 0.7094, 0.7048, 0.0, 8.469e-06, 0.0, -1.0, 7.533e-06, 0.0, -1.0, -3.857e-07, 0.0, -1.0, 1.774e-05, 0.0, -1.0, 1.729e-06, 0.0, -1.0, 2.226e-06, 0.0, -1.0, 7.533e-06, 0.0, -1.0, 8.469e-06, 0.0, -1.0, 0.0, 0.0, -1.0, 2.226e-06, 0.0, -1.0, 1.729e-06, 0.0, -1.0, 0.0, 0.0, -1.0, 0.0, 1.0, -7.639e-07, 0.0, 1.0, 2.109e-07, 0.0, 1.0, -9.891e-07, 0.0, 1.0, -1.609e-07, 0.0, 1.0, -3.5e-08, 0.0, 1.0, -7.639e-07, 0.0, 1.0, -1.609e-07, 0.0, 1.0, 0.0, 0.0, 0.0, -1.0, 0.0, 0.0, -1.0, 0.0, 0.0, -1.0, 0.0, 0.0, -1.0, 0.0, -1.0, 2.149e-08, 0.0, -1.0, 4.672e-09, 0.0, -1.0, 4.296e-08, 0.0, -1.0, 1.865e-08, 0.0, -1.0, 0.0, 0.0, -1.0, 4.672e-09, 0.0, -1.0, 2.149e-08, 0.0, -1.0, 0.0, 0.0, -1.0, 0.0, 0.0, -1.0, 0.0, 0.0, -1.0, 0.0, 0.0, -1.0, 0.0, 0.0, -1.0, 9.344e-09, 0.0, -1.0, 0.0, 0.0, -1.0, 0.0, 0.0, -1.0, 4.298e-08, 0.0, -1.0, 8.591e-08, 0.0, -1.0, 9.344e-09, 0.0, -1.0, 4.298e-08, 0.0, -1.0, 3.729e-08, 0.0, 0.0, 1.0, 0.0, 0.0, 1.0, 0.0, 0.0, 1.0, 0.0, 0.0, 1.0, 0.0, 1.0, 6.474e-08, 0.0, 1.0, 5.664e-07, 0.0, 1.0, -7.683e-08, 0.0, 1.0, -4.854e-08, 0.0, 1.0, 7.418e-07, 0.0, 1.0, -2.915e-07, 0.0, 1.0, 5.664e-07, 0.0, 1.0, 6.474e-08, 4.309e-08, 0.0, 1.0, 0.0, 0.0, 1.0, 0.0, 0.0, 1.0, 0.0, 0.0, 1.0, -1.898e-07, 0.0, 1.0, 4.309e-08, 0.0, 1.0, 0.0, 0.0, 1.0, 0.0, 0.0, 1.0, -2.567e-06, 0.0, 1.0, -1.898e-07, 0.0, 1.0, 0.0, 0.0, 1.0, 0.0, 0.0, 1.0, 0.2036, 0.979, 0.0, 0.2036, 0.979, 0.0, 0.2036, 0.979, 0.0, 0.2036, 0.979, 0.0, 0.2036, 0.979, 0.0, 0.2036, 0.979, 0.0, 0.2036, 0.979, 0.0, 0.2036, 0.979, 0.0, 0.2036, 0.979, 0.0, 0.2036, 0.979, 0.0, 0.2036, 0.979, 0.0, 0.2036, 0.979, 0.0])] * 3)])

# ---- objects
ob_polysurface1 = bpy.data.objects.new('polySurface1', me_polysurface1)

# ---- transforms, parenting, visibility, modifiers, constraints
ob_polysurface1.location = (-0.1953, 7.2, 6.2)
ob_polysurface1.rotation_euler = (1.571, -0.0, 0.0)
ob_polysurface1.lineart.crease_threshold = 0.0

# ---- collection membership
col_collection_1.objects.link(ob_polysurface1)

# ---- scene / render settings (as saved in the file)
scene.frame_start = 1; scene.frame_end = 250; scene.frame_set(1)
scene.render.engine = 'BLENDER_EEVEE_NEXT'
scene.render.resolution_percentage = 50
scene.render.dither_intensity = 0.0
scene.cycles.use_denoising = False
scene.cycles.samples = 128
scene.cycles.sampling_pattern = 'TABULATED_SOBOL'
scene.cycles.light_sampling_threshold = 0.0
scene.cycles.use_adaptive_sampling = False
scene.cycles.use_light_tree = False
scene.cycles.blur_glossy = 0.0
scene.cycles.sample_clamp_indirect = 0.0
scene.view_settings.view_transform = 'Standard'
bpy.context.view_layer.update()

# ---- added for rendering (the .blend has no active camera and no usable light): camera, sun
cam_auto = bpy.data.cameras.new('AutoCamera')
cam_auto.lens = 50.0
cam_auto.sensor_width = 36.0
cam_auto.clip_end = 1000.0
ob_auto_camera = bpy.data.objects.new('AutoCamera', cam_auto)
scene.collection.objects.link(ob_auto_camera)
ob_auto_camera.location = (26.6385, -25.0001, 28.5726)
ob_auto_camera.rotation_euler = (1.09748, -7.21219e-08, 0.694738)
scene.camera = ob_auto_camera
light_auto_sun = bpy.data.lights.new('AutoSun', 'SUN')
light_auto_sun.energy = 3.0
light_auto_sun.angle = 0.0523599
ob_auto_sun = bpy.data.objects.new('AutoSun', light_auto_sun)
scene.collection.objects.link(ob_auto_sun)
ob_auto_sun.rotation_euler = (0.872665, 0.174533, 0.523599)
bpy.context.view_layer.update()
